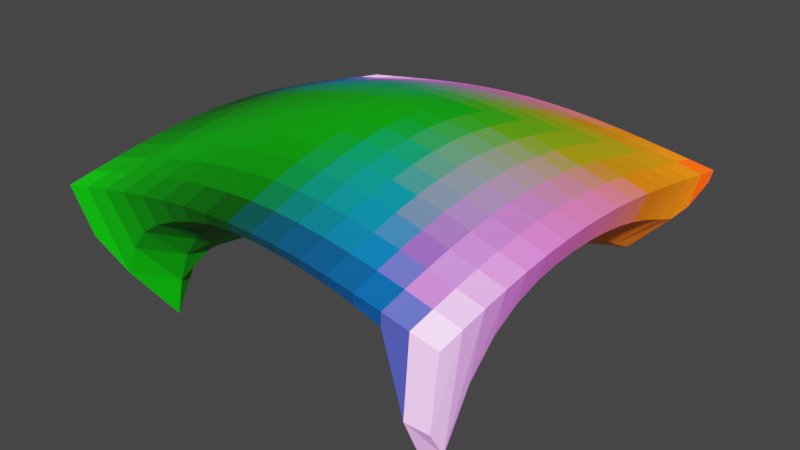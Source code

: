 # Source: 2023-06-10_05-mesh-thickness.blend  (saved by Blender 3.5.10; exported with 4.5.12 LTS)
import bpy
from mathutils import Matrix  # noqa: F401  (used for matrix-valued properties, if any)

bpy.ops.wm.read_factory_settings(use_empty=True)
scene = bpy.context.scene
scene.name = 'Scene'

# ---- collections
col_collection = bpy.data.collections.new('Collection'); scene.collection.children.link(col_collection)

# ---- materials (node trees are filled in below, after node groups)
mat_phaenotyp_member = bpy.data.materials.new('<Phaenotyp>member')
mat_phaenotyp_member.use_transparent_shadow = False

# ---- material node trees
mat_phaenotyp_member.use_nodes = True; mat_phaenotyp_member.node_tree.nodes.clear()
_N = mat_phaenotyp_member.node_tree.nodes; _L = mat_phaenotyp_member.node_tree.links
n0 = _N.new('ShaderNodeOutputMaterial'); n0.name = 'Material Output'; n0.location = (470, 251)
n1 = _N.new('ShaderNodeVertexColor'); n1.name = 'Color Attribute'; n1.location = (-263, 139)
n1.layer_name = 'force'
n2 = _N.new('ShaderNodeBsdfPrincipled'); n2.name = 'Principled BSDF'; n2.location = (128, 194)
n2.distribution = 'GGX'
n2.subsurface_method = 'RANDOM_WALK_SKIN'
n2.inputs[3].default_value = 1.45
n2.inputs[27].default_value = (0.0, 0.0, 0.0, 1.0)
n2.inputs[28].default_value = 1.0
_L.new(n2.outputs[0], n0.inputs[0])
_L.new(n1.outputs[0], n2.inputs[0])
n0.is_active_output = True

# ---- world
world_world = bpy.data.worlds.new('World'); scene.world = world_world
world_world.use_nodes = True; world_world.node_tree.nodes.clear()
_N = world_world.node_tree.nodes; _L = world_world.node_tree.links
n0 = _N.new('ShaderNodeOutputWorld'); n0.name = 'World Output'; n0.location = (300, 300)
n1 = _N.new('ShaderNodeBackground'); n1.name = 'Background'; n1.location = (10, 300)
n1.inputs[0].default_value = (0.05088, 0.05088, 0.05088, 1.0)
_L.new(n1.outputs[0], n0.inputs[0])
n0.is_active_output = True
world_world.color = (0.05088, 0.05088, 0.05088)
world_world.use_sun_shadow = False
world_world.sun_shadow_jitter_overblur = 0.0

# ---- meshes
me_plane = bpy.data.meshes.new('Plane')
me_plane.from_pydata([(-1.0, -1.0, 0.1047), (1.0, -1.0, 0.1047), (-1.0, 1.0, 0.05767), (1.0, 1.0, 0.05767), (-1.0, 0.0, 0.2075), (0.0, -1.0, 0.2521), (1.0, 0.0, 0.2075), (0.0, 1.0, 0.1684), (0.0, 0.0, 0.4323), (-1.0, -0.5, 0.1873), (0.5, -1.0, 0.2075), (1.0, 0.5, 0.1508), (-0.5, 1.0, 0.1343), (-1.0, 0.5, 0.1508), (-0.5, -1.0, 0.2075), (1.0, -0.5, 0.1873), (0.5, 1.0, 0.1343), (0.0, 0.5, 0.3313), (0.0, -0.5, 0.3951), (-0.5, 0.0, 0.3619), (0.5, 0.0, 0.3619), (0.5, -0.5, 0.3313), (-0.5, -0.5, 0.3313), (-0.5, 0.5, 0.2767), (0.5, 0.5, 0.2767), (-1.0, -0.75, 0.1508), (0.75, -1.0, 0.1594), (1.0, 0.75, 0.1047), (-0.75, 1.0, 0.09792), (-1.0, 0.25, 0.1873), (-0.25, -1.0, 0.2404), (1.0, -0.25, 0.2075), (0.25, 1.0, 0.1594), (0.0, 0.75, 0.2521), (0.0, -0.25, 0.4323), (-0.75, 0.0, 0.2897), (0.25, 0.0, 0.4131), (-1.0, -0.25, 0.2075), (0.25, -1.0, 0.2404), (1.0, 0.25, 0.1873), (-0.25, 1.0, 0.1594), (-1.0, 0.75, 0.1047), (-0.75, -1.0, 0.1594), (1.0, -0.75, 0.1508), (0.75, 1.0, 0.09792), (0.0, 0.25, 0.3951), (0.0, -0.75, 0.3313), (-0.25, 0.0, 0.4131), (0.75, 0.0, 0.2897), (0.5, -0.25, 0.3619), (0.5, -0.75, 0.2767), (0.25, -0.5, 0.3781), (0.75, -0.5, 0.2642), (-0.5, -0.25, 0.3619), (-0.5, -0.75, 0.2767), (-0.75, -0.5, 0.2642), (-0.25, -0.5, 0.3781), (-0.5, 0.75, 0.2075), (-0.5, 0.25, 0.3313), (-0.75, 0.5, 0.2181), (-0.25, 0.5, 0.3169), (0.5, 0.75, 0.2075), (0.5, 0.25, 0.3313), (0.25, 0.5, 0.3169), (0.75, 0.5, 0.2181), (0.75, 0.25, 0.2642), (0.25, 0.25, 0.3781), (0.25, 0.75, 0.2404), (-0.25, 0.25, 0.3781), (-0.75, 0.25, 0.2642), (-0.75, 0.75, 0.1594), (-0.25, -0.75, 0.3169), (-0.75, -0.75, 0.2181), (-0.75, -0.25, 0.2897), (0.75, -0.75, 0.2181), (0.25, -0.75, 0.3169), (0.25, -0.25, 0.4131), (0.75, -0.25, 0.2897), (-0.25, -0.25, 0.4131), (-0.25, 0.75, 0.2404), (0.75, 0.75, 0.1594), (-1.0, -0.875, 0.1284), (0.875, -1.0, 0.1323), (1.0, 0.875, 0.08068), (-0.875, 1.0, 0.07775), (-1.0, 0.125, 0.1998), (-0.125, -1.0, 0.2491), (1.0, -0.125, 0.2101), (0.125, 1.0, 0.1661), (0.0, 0.875, 0.2101), (0.0, -0.125, 0.4375), (-0.875, 0.0, 0.2491), (0.125, 0.0, 0.4273), (-1.0, -0.375, 0.1998), (0.375, -1.0, 0.2263), (1.0, 0.375, 0.1707), (-0.375, 1.0, 0.1486), (-1.0, 0.625, 0.1284), (-0.625, -1.0, 0.1849), (1.0, -0.625, 0.1707), (0.625, 1.0, 0.1171), (0.0, 0.375, 0.3659), (0.0, -0.625, 0.3659), (-0.375, 0.0, 0.3908), (0.625, 0.0, 0.3277), (0.5, -0.125, 0.3659), (0.5, -0.625, 0.3065), (0.125, -0.5, 0.3908), (0.625, -0.5, 0.2997), (-0.5, -0.125, 0.3659), (-0.5, -0.625, 0.3065), (-0.875, -0.5, 0.2263), (-0.375, -0.5, 0.3579), (-0.5, 0.875, 0.1707), (-0.5, 0.375, 0.3065), (-0.875, 0.5, 0.1849), (-0.375, 0.5, 0.2997), (0.5, 0.875, 0.1707), (0.5, 0.375, 0.3065), (0.125, 0.5, 0.3277), (0.625, 0.5, 0.2491), (-1.0, -0.625, 0.1707), (0.625, -1.0, 0.1849), (1.0, 0.625, 0.1284), (-0.625, 1.0, 0.1171), (-1.0, 0.375, 0.1707), (-0.375, -1.0, 0.2263), (1.0, -0.375, 0.1998), (0.375, 1.0, 0.1486), (0.0, 0.625, 0.293), (0.0, -0.375, 0.4177), (-0.625, 0.0, 0.3277), (0.375, 0.0, 0.3908), (-1.0, -0.125, 0.2101), (0.125, -1.0, 0.2491), (1.0, 0.125, 0.1998), (-0.125, 1.0, 0.1661), (-1.0, 0.875, 0.08068), (-0.875, -1.0, 0.1323), (1.0, -0.875, 0.1284), (0.875, 1.0, 0.07775), (0.0, 0.125, 0.4177), (0.0, -0.875, 0.293), (-0.125, 0.0, 0.4273), (0.875, 0.0, 0.2491), (0.5, -0.375, 0.3501), (0.5, -0.875, 0.2433), (0.375, -0.5, 0.3579), (0.875, -0.5, 0.2263), (-0.5, -0.375, 0.3501), (-0.5, -0.875, 0.2433), (-0.625, -0.5, 0.2997), (-0.125, -0.5, 0.3908), (-0.5, 0.625, 0.2433), (-0.5, 0.125, 0.3501), (-0.625, 0.5, 0.2491), (-0.125, 0.5, 0.3277), (0.5, 0.625, 0.2433), (0.5, 0.125, 0.3501), (0.375, 0.5, 0.2997), (0.875, 0.5, 0.1849), (0.75, 0.375, 0.2433), (0.75, 0.125, 0.2799), (0.625, 0.25, 0.2997), (0.875, 0.25, 0.2263), (0.25, 0.375, 0.3501), (0.25, 0.125, 0.3995), (0.125, 0.25, 0.3908), (0.375, 0.25, 0.3579), (0.25, 0.875, 0.1998), (0.25, 0.625, 0.2799), (0.125, 0.75, 0.2491), (0.375, 0.75, 0.2263), (-0.25, 0.375, 0.3501), (-0.25, 0.125, 0.3995), (-0.375, 0.25, 0.3579), (-0.125, 0.25, 0.3908), (-0.75, 0.375, 0.2433), (-0.75, 0.125, 0.2799), (-0.875, 0.25, 0.2263), (-0.625, 0.25, 0.2997), (-0.75, 0.875, 0.1284), (-0.75, 0.625, 0.1898), (-0.875, 0.75, 0.1323), (-0.625, 0.75, 0.1849), (-0.25, -0.625, 0.3501), (-0.25, -0.875, 0.2799), (-0.375, -0.75, 0.2997), (-0.125, -0.75, 0.3277), (-0.75, -0.625, 0.2433), (-0.75, -0.875, 0.1898), (-0.875, -0.75, 0.1849), (-0.625, -0.75, 0.2491), (-0.75, -0.125, 0.293), (-0.75, -0.375, 0.2799), (-0.875, -0.25, 0.2491), (-0.625, -0.25, 0.3277), (0.75, -0.625, 0.2433), (0.75, -0.875, 0.1898), (0.625, -0.75, 0.2491), (0.875, -0.75, 0.1849), (0.25, -0.625, 0.3501), (0.25, -0.875, 0.2799), (0.125, -0.75, 0.3277), (0.375, -0.75, 0.2997), (0.25, -0.125, 0.4177), (0.25, -0.375, 0.3995), (0.125, -0.25, 0.4273), (0.375, -0.25, 0.3908), (0.75, -0.125, 0.293), (0.75, -0.375, 0.2799), (0.625, -0.25, 0.3277), (0.875, -0.25, 0.2491), (-0.25, -0.125, 0.4177), (-0.25, -0.375, 0.3995), (-0.375, -0.25, 0.3908), (-0.125, -0.25, 0.4273), (-0.25, 0.875, 0.1998), (-0.25, 0.625, 0.2799), (-0.375, 0.75, 0.2263), (-0.125, 0.75, 0.2491), (0.75, 0.875, 0.1284), (0.75, 0.625, 0.1898), (0.625, 0.75, 0.1849), (0.875, 0.75, 0.1323), (0.875, 0.625, 0.1594), (0.625, 0.625, 0.2181), (0.625, 0.875, 0.1508), (-0.125, 0.625, 0.2897), (-0.375, 0.625, 0.2642), (-0.375, 0.875, 0.1873), (-0.125, -0.375, 0.4131), (-0.375, -0.375, 0.3781), (-0.375, -0.125, 0.3951), (0.875, -0.375, 0.2404), (0.625, -0.375, 0.3169), (0.625, -0.125, 0.3313), (0.375, -0.375, 0.3781), (0.125, -0.375, 0.4131), (0.125, -0.125, 0.4323), (0.375, -0.875, 0.2642), (0.125, -0.875, 0.2897), (0.125, -0.625, 0.3619), (0.875, -0.875, 0.1594), (0.625, -0.875, 0.2181), (0.625, -0.625, 0.2767), (-0.625, -0.375, 0.3169), (-0.875, -0.375, 0.2404), (-0.875, -0.125, 0.2521), (-0.625, -0.875, 0.2181), (-0.875, -0.875, 0.1594), (-0.875, -0.625, 0.2075), (-0.125, -0.875, 0.2897), (-0.375, -0.875, 0.2642), (-0.375, -0.625, 0.3313), (-0.625, 0.625, 0.2181), (-0.875, 0.625, 0.1594), (-0.875, 0.875, 0.1047), (-0.625, 0.125, 0.3169), (-0.875, 0.125, 0.2404), (-0.875, 0.375, 0.2075), (-0.125, 0.125, 0.4131), (-0.375, 0.125, 0.3781), (-0.375, 0.375, 0.3313), (0.375, 0.625, 0.2642), (0.125, 0.625, 0.2897), (0.125, 0.875, 0.2075), (0.375, 0.125, 0.3781), (0.125, 0.125, 0.4131), (0.125, 0.375, 0.3619), (0.875, 0.125, 0.2404), (0.625, 0.125, 0.3169), (0.625, 0.375, 0.2767), (0.875, 0.375, 0.2075), (0.375, 0.375, 0.3313), (0.375, 0.875, 0.1873), (-0.125, 0.375, 0.3619), (-0.625, 0.375, 0.2767), (-0.625, 0.875, 0.1508), (-0.125, -0.625, 0.3619), (-0.625, -0.625, 0.2767), (-0.625, -0.125, 0.3313), (0.875, -0.625, 0.2075), (0.375, -0.625, 0.3313), (0.375, -0.125, 0.3951), (0.875, -0.125, 0.2521), (-0.125, -0.125, 0.4323), (-0.125, 0.875, 0.2075), (0.875, 0.875, 0.1047)], [], [(288, 83, 3, 140), (287, 89, 7, 136), (286, 90, 8, 143), (285, 87, 6, 144), (284, 105, 20, 132), (283, 106, 21, 147), (282, 99, 15, 148), (281, 109, 19, 131), (280, 110, 22, 151), (279, 102, 18, 152), (278, 113, 12, 124), (277, 114, 23, 155), (276, 101, 17, 156), (275, 117, 16, 128), (274, 118, 24, 159), (273, 95, 11, 160), (272, 161, 64, 120), (271, 162, 65, 163), (270, 135, 39, 164), (269, 165, 63, 119), (268, 166, 66, 167), (267, 158, 62, 168), (266, 169, 32, 88), (265, 170, 67, 171), (264, 157, 61, 172), (263, 173, 60, 116), (262, 174, 68, 175), (261, 141, 45, 176), (260, 177, 59, 115), (259, 178, 69, 179), (258, 154, 58, 180), (257, 181, 28, 84), (256, 182, 70, 183), (255, 153, 57, 184), (254, 185, 56, 112), (253, 186, 71, 187), (252, 142, 46, 188), (251, 189, 55, 111), (250, 190, 72, 191), (249, 150, 54, 192), (248, 193, 35, 91), (247, 194, 73, 195), (246, 149, 53, 196), (245, 197, 52, 108), (244, 198, 74, 199), (243, 139, 43, 200), (242, 201, 51, 107), (241, 202, 75, 203), (240, 146, 50, 204), (239, 205, 36, 92), (238, 206, 76, 207), (237, 145, 49, 208), (236, 209, 48, 104), (235, 210, 77, 211), (234, 127, 31, 212), (233, 213, 47, 103), (232, 214, 78, 215), (231, 130, 34, 216), (230, 217, 40, 96), (229, 218, 79, 219), (228, 129, 33, 220), (227, 221, 44, 100), (226, 222, 80, 223), (225, 123, 27, 224), (222, 225, 224, 80), (64, 160, 225, 222), (160, 11, 123, 225), (157, 226, 223, 61), (24, 120, 226, 157), (120, 64, 222, 226), (117, 227, 100, 16), (61, 223, 227, 117), (223, 80, 221, 227), (218, 228, 220, 79), (60, 156, 228, 218), (156, 17, 129, 228), (153, 229, 219, 57), (23, 116, 229, 153), (116, 60, 218, 229), (113, 230, 96, 12), (57, 219, 230, 113), (219, 79, 217, 230), (214, 231, 216, 78), (56, 152, 231, 214), (152, 18, 130, 231), (149, 232, 215, 53), (22, 112, 232, 149), (112, 56, 214, 232), (109, 233, 103, 19), (53, 215, 233, 109), (215, 78, 213, 233), (210, 234, 212, 77), (52, 148, 234, 210), (148, 15, 127, 234), (145, 235, 211, 49), (21, 108, 235, 145), (108, 52, 210, 235), (105, 236, 104, 20), (49, 211, 236, 105), (211, 77, 209, 236), (206, 237, 208, 76), (51, 147, 237, 206), (147, 21, 145, 237), (130, 238, 207, 34), (18, 107, 238, 130), (107, 51, 206, 238), (90, 239, 92, 8), (34, 207, 239, 90), (207, 76, 205, 239), (202, 240, 204, 75), (38, 94, 240, 202), (94, 10, 146, 240), (142, 241, 203, 46), (5, 134, 241, 142), (134, 38, 202, 241), (102, 242, 107, 18), (46, 203, 242, 102), (203, 75, 201, 242), (198, 243, 200, 74), (26, 82, 243, 198), (82, 1, 139, 243), (146, 244, 199, 50), (10, 122, 244, 146), (122, 26, 198, 244), (106, 245, 108, 21), (50, 199, 245, 106), (199, 74, 197, 245), (194, 246, 196, 73), (55, 151, 246, 194), (151, 22, 149, 246), (93, 247, 195, 37), (9, 111, 247, 93), (111, 55, 194, 247), (133, 248, 91, 4), (37, 195, 248, 133), (195, 73, 193, 248), (190, 249, 192, 72), (42, 98, 249, 190), (98, 14, 150, 249), (81, 250, 191, 25), (0, 138, 250, 81), (138, 42, 190, 250), (121, 251, 111, 9), (25, 191, 251, 121), (191, 72, 189, 251), (186, 252, 188, 71), (30, 86, 252, 186), (86, 5, 142, 252), (150, 253, 187, 54), (14, 126, 253, 150), (126, 30, 186, 253), (110, 254, 112, 22), (54, 187, 254, 110), (187, 71, 185, 254), (182, 255, 184, 70), (59, 155, 255, 182), (155, 23, 153, 255), (97, 256, 183, 41), (13, 115, 256, 97), (115, 59, 182, 256), (137, 257, 84, 2), (41, 183, 257, 137), (183, 70, 181, 257), (178, 258, 180, 69), (35, 131, 258, 178), (131, 19, 154, 258), (85, 259, 179, 29), (4, 91, 259, 85), (91, 35, 178, 259), (125, 260, 115, 13), (29, 179, 260, 125), (179, 69, 177, 260), (174, 261, 176, 68), (47, 143, 261, 174), (143, 8, 141, 261), (154, 262, 175, 58), (19, 103, 262, 154), (103, 47, 174, 262), (114, 263, 116, 23), (58, 175, 263, 114), (175, 68, 173, 263), (170, 264, 172, 67), (63, 159, 264, 170), (159, 24, 157, 264), (129, 265, 171, 33), (17, 119, 265, 129), (119, 63, 170, 265), (89, 266, 88, 7), (33, 171, 266, 89), (171, 67, 169, 266), (166, 267, 168, 66), (36, 132, 267, 166), (132, 20, 158, 267), (141, 268, 167, 45), (8, 92, 268, 141), (92, 36, 166, 268), (101, 269, 119, 17), (45, 167, 269, 101), (167, 66, 165, 269), (162, 270, 164, 65), (48, 144, 270, 162), (144, 6, 135, 270), (158, 271, 163, 62), (20, 104, 271, 158), (104, 48, 162, 271), (118, 272, 120, 24), (62, 163, 272, 118), (163, 65, 161, 272), (161, 273, 160, 64), (65, 164, 273, 161), (164, 39, 95, 273), (165, 274, 159, 63), (66, 168, 274, 165), (168, 62, 118, 274), (169, 275, 128, 32), (67, 172, 275, 169), (172, 61, 117, 275), (173, 276, 156, 60), (68, 176, 276, 173), (176, 45, 101, 276), (177, 277, 155, 59), (69, 180, 277, 177), (180, 58, 114, 277), (181, 278, 124, 28), (70, 184, 278, 181), (184, 57, 113, 278), (185, 279, 152, 56), (71, 188, 279, 185), (188, 46, 102, 279), (189, 280, 151, 55), (72, 192, 280, 189), (192, 54, 110, 280), (193, 281, 131, 35), (73, 196, 281, 193), (196, 53, 109, 281), (197, 282, 148, 52), (74, 200, 282, 197), (200, 43, 99, 282), (201, 283, 147, 51), (75, 204, 283, 201), (204, 50, 106, 283), (205, 284, 132, 36), (76, 208, 284, 205), (208, 49, 105, 284), (209, 285, 144, 48), (77, 212, 285, 209), (212, 31, 87, 285), (213, 286, 143, 47), (78, 216, 286, 213), (216, 34, 90, 286), (217, 287, 136, 40), (79, 220, 287, 217), (220, 33, 89, 287), (221, 288, 140, 44), (80, 224, 288, 221), (224, 27, 83, 288)])
_uv = me_plane.uv_layers.new(name='UVMap')
_uv.uv.foreach_set('vector', [0.9375, 0.9375, 1.0, 0.9375, 1.0, 1.0, 0.9375, 1.0, 0.4375, 0.9375, 0.5, 0.9375, 0.5, 1.0, 0.4375, 1.0, 0.4375, 0.4375, 0.5, 0.4375, 0.5, 0.5, 0.4375, 0.5, 0.9375, 0.4375, 1.0, 0.4375, 1.0, 0.5, 0.9375, 0.5, 0.6875, 0.4375, 0.75, 0.4375, 0.75, 0.5, 0.6875, 0.5, 0.6875, 0.1875, 0.75, 0.1875, 0.75, 0.25, 0.6875, 0.25, 0.9375, 0.1875, 1.0, 0.1875, 1.0, 0.25, 0.9375, 0.25, 0.1875, 0.4375, 0.25, 0.4375, 0.25, 0.5, 0.1875, 0.5, 0.1875, 0.1875, 0.25, 0.1875, 0.25, 0.25, 0.1875, 0.25, 0.4375, 0.1875, 0.5, 0.1875, 0.5, 0.25, 0.4375, 0.25, 0.1875, 0.9375, 0.25, 0.9375, 0.25, 1.0, 0.1875, 1.0, 0.1875, 0.6875, 0.25, 0.6875, 0.25, 0.75, 0.1875, 0.75, 0.4375, 0.6875, 0.5, 0.6875, 0.5, 0.75, 0.4375, 0.75, 0.6875, 0.9375, 0.75, 0.9375, 0.75, 1.0, 0.6875, 1.0, 0.6875, 0.6875, 0.75, 0.6875, 0.75, 0.75, 0.6875, 0.75, 0.9375, 0.6875, 1.0, 0.6875, 1.0, 0.75, 0.9375, 0.75, 0.8125, 0.6875, 0.875, 0.6875, 0.875, 0.75, 0.8125, 0.75, 0.8125, 0.5625, 0.875, 0.5625, 0.875, 0.625, 0.8125, 0.625, 0.9375, 0.5625, 1.0, 0.5625, 1.0, 0.625, 0.9375, 0.625, 0.5625, 0.6875, 0.625, 0.6875, 0.625, 0.75, 0.5625, 0.75, 0.5625, 0.5625, 0.625, 0.5625, 0.625, 0.625, 0.5625, 0.625, 0.6875, 0.5625, 0.75, 0.5625, 0.75, 0.625, 0.6875, 0.625, 0.5625, 0.9375, 0.625, 0.9375, 0.625, 1.0, 0.5625, 1.0, 0.5625, 0.8125, 0.625, 0.8125, 0.625, 0.875, 0.5625, 0.875, 0.6875, 0.8125, 0.75, 0.8125, 0.75, 0.875, 0.6875, 0.875, 0.3125, 0.6875, 0.375, 0.6875, 0.375, 0.75, 0.3125, 0.75, 0.3125, 0.5625, 0.375, 0.5625, 0.375, 0.625, 0.3125, 0.625, 0.4375, 0.5625, 0.5, 0.5625, 0.5, 0.625, 0.4375, 0.625, 0.0625, 0.6875, 0.125, 0.6875, 0.125, 0.75, 0.0625, 0.75, 0.0625, 0.5625, 0.125, 0.5625, 0.125, 0.625, 0.0625, 0.625, 0.1875, 0.5625, 0.25, 0.5625, 0.25, 0.625, 0.1875, 0.625, 0.0625, 0.9375, 0.125, 0.9375, 0.125, 1.0, 0.0625, 1.0, 0.0625, 0.8125, 0.125, 0.8125, 0.125, 0.875, 0.0625, 0.875, 0.1875, 0.8125, 0.25, 0.8125, 0.25, 0.875, 0.1875, 0.875, 0.3125, 0.1875, 0.375, 0.1875, 0.375, 0.25, 0.3125, 0.25, 0.3125, 0.0625, 0.375, 0.0625, 0.375, 0.125, 0.3125, 0.125, 0.4375, 0.0625, 0.5, 0.0625, 0.5, 0.125, 0.4375, 0.125, 0.0625, 0.1875, 0.125, 0.1875, 0.125, 0.25, 0.0625, 0.25, 0.0625, 0.0625, 0.125, 0.0625, 0.125, 0.125, 0.0625, 0.125, 0.1875, 0.0625, 0.25, 0.0625, 0.25, 0.125, 0.1875, 0.125, 0.0625, 0.4375, 0.125, 0.4375, 0.125, 0.5, 0.0625, 0.5, 0.0625, 0.3125, 0.125, 0.3125, 0.125, 0.375, 0.0625, 0.375, 0.1875, 0.3125, 0.25, 0.3125, 0.25, 0.375, 0.1875, 0.375, 0.8125, 0.1875, 0.875, 0.1875, 0.875, 0.25, 0.8125, 0.25, 0.8125, 0.0625, 0.875, 0.0625, 0.875, 0.125, 0.8125, 0.125, 0.9375, 0.0625, 1.0, 0.0625, 1.0, 0.125, 0.9375, 0.125, 0.5625, 0.1875, 0.625, 0.1875, 0.625, 0.25, 0.5625, 0.25, 0.5625, 0.0625, 0.625, 0.0625, 0.625, 0.125, 0.5625, 0.125, 0.6875, 0.0625, 0.75, 0.0625, 0.75, 0.125, 0.6875, 0.125, 0.5625, 0.4375, 0.625, 0.4375, 0.625, 0.5, 0.5625, 0.5, 0.5625, 0.3125, 0.625, 0.3125, 0.625, 0.375, 0.5625, 0.375, 0.6875, 0.3125, 0.75, 0.3125, 0.75, 0.375, 0.6875, 0.375, 0.8125, 0.4375, 0.875, 0.4375, 0.875, 0.5, 0.8125, 0.5, 0.8125, 0.3125, 0.875, 0.3125, 0.875, 0.375, 0.8125, 0.375, 0.9375, 0.3125, 1.0, 0.3125, 1.0, 0.375, 0.9375, 0.375, 0.3125, 0.4375, 0.375, 0.4375, 0.375, 0.5, 0.3125, 0.5, 0.3125, 0.3125, 0.375, 0.3125, 0.375, 0.375, 0.3125, 0.375, 0.4375, 0.3125, 0.5, 0.3125, 0.5, 0.375, 0.4375, 0.375, 0.3125, 0.9375, 0.375, 0.9375, 0.375, 1.0, 0.3125, 1.0, 0.3125, 0.8125, 0.375, 0.8125, 0.375, 0.875, 0.3125, 0.875, 0.4375, 0.8125, 0.5, 0.8125, 0.5, 0.875, 0.4375, 0.875, 0.8125, 0.9375, 0.875, 0.9375, 0.875, 1.0, 0.8125, 1.0, 0.8125, 0.8125, 0.875, 0.8125, 0.875, 0.875, 0.8125, 0.875, 0.9375, 0.8125, 1.0, 0.8125, 1.0, 0.875, 0.9375, 0.875, 0.875, 0.8125, 0.9375, 0.8125, 0.9375, 0.875, 0.875, 0.875, 0.875, 0.75, 0.9375, 0.75, 0.9375, 0.8125, 0.875, 0.8125, 0.9375, 0.75, 1.0, 0.75, 1.0, 0.8125, 0.9375, 0.8125, 0.75, 0.8125, 0.8125, 0.8125, 0.8125, 0.875, 0.75, 0.875, 0.75, 0.75, 0.8125, 0.75, 0.8125, 0.8125, 0.75, 0.8125, 0.8125, 0.75, 0.875, 0.75, 0.875, 0.8125, 0.8125, 0.8125, 0.75, 0.9375, 0.8125, 0.9375, 0.8125, 1.0, 0.75, 1.0, 0.75, 0.875, 0.8125, 0.875, 0.8125, 0.9375, 0.75, 0.9375, 0.8125, 0.875, 0.875, 0.875, 0.875, 0.9375, 0.8125, 0.9375, 0.375, 0.8125, 0.4375, 0.8125, 0.4375, 0.875, 0.375, 0.875, 0.375, 0.75, 0.4375, 0.75, 0.4375, 0.8125, 0.375, 0.8125, 0.4375, 0.75, 0.5, 0.75, 0.5, 0.8125, 0.4375, 0.8125, 0.25, 0.8125, 0.3125, 0.8125, 0.3125, 0.875, 0.25, 0.875, 0.25, 0.75, 0.3125, 0.75, 0.3125, 0.8125, 0.25, 0.8125, 0.3125, 0.75, 0.375, 0.75, 0.375, 0.8125, 0.3125, 0.8125, 0.25, 0.9375, 0.3125, 0.9375, 0.3125, 1.0, 0.25, 1.0, 0.25, 0.875, 0.3125, 0.875, 0.3125, 0.9375, 0.25, 0.9375, 0.3125, 0.875, 0.375, 0.875, 0.375, 0.9375, 0.3125, 0.9375, 0.375, 0.3125, 0.4375, 0.3125, 0.4375, 0.375, 0.375, 0.375, 0.375, 0.25, 0.4375, 0.25, 0.4375, 0.3125, 0.375, 0.3125, 0.4375, 0.25, 0.5, 0.25, 0.5, 0.3125, 0.4375, 0.3125, 0.25, 0.3125, 0.3125, 0.3125, 0.3125, 0.375, 0.25, 0.375, 0.25, 0.25, 0.3125, 0.25, 0.3125, 0.3125, 0.25, 0.3125, 0.3125, 0.25, 0.375, 0.25, 0.375, 0.3125, 0.3125, 0.3125, 0.25, 0.4375, 0.3125, 0.4375, 0.3125, 0.5, 0.25, 0.5, 0.25, 0.375, 0.3125, 0.375, 0.3125, 0.4375, 0.25, 0.4375, 0.3125, 0.375, 0.375, 0.375, 0.375, 0.4375, 0.3125, 0.4375, 0.875, 0.3125, 0.9375, 0.3125, 0.9375, 0.375, 0.875, 0.375, 0.875, 0.25, 0.9375, 0.25, 0.9375, 0.3125, 0.875, 0.3125, 0.9375, 0.25, 1.0, 0.25, 1.0, 0.3125, 0.9375, 0.3125, 0.75, 0.3125, 0.8125, 0.3125, 0.8125, 0.375, 0.75, 0.375, 0.75, 0.25, 0.8125, 0.25, 0.8125, 0.3125, 0.75, 0.3125, 0.8125, 0.25, 0.875, 0.25, 0.875, 0.3125, 0.8125, 0.3125, 0.75, 0.4375, 0.8125, 0.4375, 0.8125, 0.5, 0.75, 0.5, 0.75, 0.375, 0.8125, 0.375, 0.8125, 0.4375, 0.75, 0.4375, 0.8125, 0.375, 0.875, 0.375, 0.875, 0.4375, 0.8125, 0.4375, 0.625, 0.3125, 0.6875, 0.3125, 0.6875, 0.375, 0.625, 0.375, 0.625, 0.25, 0.6875, 0.25, 0.6875, 0.3125, 0.625, 0.3125, 0.6875, 0.25, 0.75, 0.25, 0.75, 0.3125, 0.6875, 0.3125, 0.5, 0.3125, 0.5625, 0.3125, 0.5625, 0.375, 0.5, 0.375, 0.5, 0.25, 0.5625, 0.25, 0.5625, 0.3125, 0.5, 0.3125, 0.5625, 0.25, 0.625, 0.25, 0.625, 0.3125, 0.5625, 0.3125, 0.5, 0.4375, 0.5625, 0.4375, 0.5625, 0.5, 0.5, 0.5, 0.5, 0.375, 0.5625, 0.375, 0.5625, 0.4375, 0.5, 0.4375, 0.5625, 0.375, 0.625, 0.375, 0.625, 0.4375, 0.5625, 0.4375, 0.625, 0.0625, 0.6875, 0.0625, 0.6875, 0.125, 0.625, 0.125, 0.625, 0.0, 0.6875, 0.0, 0.6875, 0.0625, 0.625, 0.0625, 0.6875, 0.0, 0.75, 0.0, 0.75, 0.0625, 0.6875, 0.0625, 0.5, 0.0625, 0.5625, 0.0625, 0.5625, 0.125, 0.5, 0.125, 0.5, 0.0, 0.5625, 0.0, 0.5625, 0.0625, 0.5, 0.0625, 0.5625, 0.0, 0.625, 0.0, 0.625, 0.0625, 0.5625, 0.0625, 0.5, 0.1875, 0.5625, 0.1875, 0.5625, 0.25, 0.5, 0.25, 0.5, 0.125, 0.5625, 0.125, 0.5625, 0.1875, 0.5, 0.1875, 0.5625, 0.125, 0.625, 0.125, 0.625, 0.1875, 0.5625, 0.1875, 0.875, 0.0625, 0.9375, 0.0625, 0.9375, 0.125, 0.875, 0.125, 0.875, 0.0, 0.9375, 0.0, 0.9375, 0.0625, 0.875, 0.0625, 0.9375, 0.0, 1.0, 0.0, 1.0, 0.0625, 0.9375, 0.0625, 0.75, 0.0625, 0.8125, 0.0625, 0.8125, 0.125, 0.75, 0.125, 0.75, 0.0, 0.8125, 0.0, 0.8125, 0.0625, 0.75, 0.0625, 0.8125, 0.0, 0.875, 0.0, 0.875, 0.0625, 0.8125, 0.0625, 0.75, 0.1875, 0.8125, 0.1875, 0.8125, 0.25, 0.75, 0.25, 0.75, 0.125, 0.8125, 0.125, 0.8125, 0.1875, 0.75, 0.1875, 0.8125, 0.125, 0.875, 0.125, 0.875, 0.1875, 0.8125, 0.1875, 0.125, 0.3125, 0.1875, 0.3125, 0.1875, 0.375, 0.125, 0.375, 0.125, 0.25, 0.1875, 0.25, 0.1875, 0.3125, 0.125, 0.3125, 0.1875, 0.25, 0.25, 0.25, 0.25, 0.3125, 0.1875, 0.3125, 0.0, 0.3125, 0.0625, 0.3125, 0.0625, 0.375, 0.0, 0.375, 0.0, 0.25, 0.0625, 0.25, 0.0625, 0.3125, 0.0, 0.3125, 0.0625, 0.25, 0.125, 0.25, 0.125, 0.3125, 0.0625, 0.3125, 0.0, 0.4375, 0.0625, 0.4375, 0.0625, 0.5, 0.0, 0.5, 0.0, 0.375, 0.0625, 0.375, 0.0625, 0.4375, 0.0, 0.4375, 0.0625, 0.375, 0.125, 0.375, 0.125, 0.4375, 0.0625, 0.4375, 0.125, 0.0625, 0.1875, 0.0625, 0.1875, 0.125, 0.125, 0.125, 0.125, 0.0, 0.1875, 0.0, 0.1875, 0.0625, 0.125, 0.0625, 0.1875, 0.0, 0.25, 0.0, 0.25, 0.0625, 0.1875, 0.0625, 0.0, 0.0625, 0.0625, 0.0625, 0.0625, 0.125, 0.0, 0.125, 0.0, 0.0, 0.0625, 0.0, 0.0625, 0.0625, 0.0, 0.0625, 0.0625, 0.0, 0.125, 0.0, 0.125, 0.0625, 0.0625, 0.0625, 0.0, 0.1875, 0.0625, 0.1875, 0.0625, 0.25, 0.0, 0.25, 0.0, 0.125, 0.0625, 0.125, 0.0625, 0.1875, 0.0, 0.1875, 0.0625, 0.125, 0.125, 0.125, 0.125, 0.1875, 0.0625, 0.1875, 0.375, 0.0625, 0.4375, 0.0625, 0.4375, 0.125, 0.375, 0.125, 0.375, 0.0, 0.4375, 0.0, 0.4375, 0.0625, 0.375, 0.0625, 0.4375, 0.0, 0.5, 0.0, 0.5, 0.0625, 0.4375, 0.0625, 0.25, 0.0625, 0.3125, 0.0625, 0.3125, 0.125, 0.25, 0.125, 0.25, 0.0, 0.3125, 0.0, 0.3125, 0.0625, 0.25, 0.0625, 0.3125, 0.0, 0.375, 0.0, 0.375, 0.0625, 0.3125, 0.0625, 0.25, 0.1875, 0.3125, 0.1875, 0.3125, 0.25, 0.25, 0.25, 0.25, 0.125, 0.3125, 0.125, 0.3125, 0.1875, 0.25, 0.1875, 0.3125, 0.125, 0.375, 0.125, 0.375, 0.1875, 0.3125, 0.1875, 0.125, 0.8125, 0.1875, 0.8125, 0.1875, 0.875, 0.125, 0.875, 0.125, 0.75, 0.1875, 0.75, 0.1875, 0.8125, 0.125, 0.8125, 0.1875, 0.75, 0.25, 0.75, 0.25, 0.8125, 0.1875, 0.8125, 0.0, 0.8125, 0.0625, 0.8125, 0.0625, 0.875, 0.0, 0.875, 0.0, 0.75, 0.0625, 0.75, 0.0625, 0.8125, 0.0, 0.8125, 0.0625, 0.75, 0.125, 0.75, 0.125, 0.8125, 0.0625, 0.8125, 0.0, 0.9375, 0.0625, 0.9375, 0.0625, 1.0, 0.0, 1.0, 0.0, 0.875, 0.0625, 0.875, 0.0625, 0.9375, 0.0, 0.9375, 0.0625, 0.875, 0.125, 0.875, 0.125, 0.9375, 0.0625, 0.9375, 0.125, 0.5625, 0.1875, 0.5625, 0.1875, 0.625, 0.125, 0.625, 0.125, 0.5, 0.1875, 0.5, 0.1875, 0.5625, 0.125, 0.5625, 0.1875, 0.5, 0.25, 0.5, 0.25, 0.5625, 0.1875, 0.5625, 0.0, 0.5625, 0.0625, 0.5625, 0.0625, 0.625, 0.0, 0.625, 0.0, 0.5, 0.0625, 0.5, 0.0625, 0.5625, 0.0, 0.5625, 0.0625, 0.5, 0.125, 0.5, 0.125, 0.5625, 0.0625, 0.5625, 0.0, 0.6875, 0.0625, 0.6875, 0.0625, 0.75, 0.0, 0.75, 0.0, 0.625, 0.0625, 0.625, 0.0625, 0.6875, 0.0, 0.6875, 0.0625, 0.625, 0.125, 0.625, 0.125, 0.6875, 0.0625, 0.6875, 0.375, 0.5625, 0.4375, 0.5625, 0.4375, 0.625, 0.375, 0.625, 0.375, 0.5, 0.4375, 0.5, 0.4375, 0.5625, 0.375, 0.5625, 0.4375, 0.5, 0.5, 0.5, 0.5, 0.5625, 0.4375, 0.5625, 0.25, 0.5625, 0.3125, 0.5625, 0.3125, 0.625, 0.25, 0.625, 0.25, 0.5, 0.3125, 0.5, 0.3125, 0.5625, 0.25, 0.5625, 0.3125, 0.5, 0.375, 0.5, 0.375, 0.5625, 0.3125, 0.5625, 0.25, 0.6875, 0.3125, 0.6875, 0.3125, 0.75, 0.25, 0.75, 0.25, 0.625, 0.3125, 0.625, 0.3125, 0.6875, 0.25, 0.6875, 0.3125, 0.625, 0.375, 0.625, 0.375, 0.6875, 0.3125, 0.6875, 0.625, 0.8125, 0.6875, 0.8125, 0.6875, 0.875, 0.625, 0.875, 0.625, 0.75, 0.6875, 0.75, 0.6875, 0.8125, 0.625, 0.8125, 0.6875, 0.75, 0.75, 0.75, 0.75, 0.8125, 0.6875, 0.8125, 0.5, 0.8125, 0.5625, 0.8125, 0.5625, 0.875, 0.5, 0.875, 0.5, 0.75, 0.5625, 0.75, 0.5625, 0.8125, 0.5, 0.8125, 0.5625, 0.75, 0.625, 0.75, 0.625, 0.8125, 0.5625, 0.8125, 0.5, 0.9375, 0.5625, 0.9375, 0.5625, 1.0, 0.5, 1.0, 0.5, 0.875, 0.5625, 0.875, 0.5625, 0.9375, 0.5, 0.9375, 0.5625, 0.875, 0.625, 0.875, 0.625, 0.9375, 0.5625, 0.9375, 0.625, 0.5625, 0.6875, 0.5625, 0.6875, 0.625, 0.625, 0.625, 0.625, 0.5, 0.6875, 0.5, 0.6875, 0.5625, 0.625, 0.5625, 0.6875, 0.5, 0.75, 0.5, 0.75, 0.5625, 0.6875, 0.5625, 0.5, 0.5625, 0.5625, 0.5625, 0.5625, 0.625, 0.5, 0.625, 0.5, 0.5, 0.5625, 0.5, 0.5625, 0.5625, 0.5, 0.5625, 0.5625, 0.5, 0.625, 0.5, 0.625, 0.5625, 0.5625, 0.5625, 0.5, 0.6875, 0.5625, 0.6875, 0.5625, 0.75, 0.5, 0.75, 0.5, 0.625, 0.5625, 0.625, 0.5625, 0.6875, 0.5, 0.6875, 0.5625, 0.625, 0.625, 0.625, 0.625, 0.6875, 0.5625, 0.6875, 0.875, 0.5625, 0.9375, 0.5625, 0.9375, 0.625, 0.875, 0.625, 0.875, 0.5, 0.9375, 0.5, 0.9375, 0.5625, 0.875, 0.5625, 0.9375, 0.5, 1.0, 0.5, 1.0, 0.5625, 0.9375, 0.5625, 0.75, 0.5625, 0.8125, 0.5625, 0.8125, 0.625, 0.75, 0.625, 0.75, 0.5, 0.8125, 0.5, 0.8125, 0.5625, 0.75, 0.5625, 0.8125, 0.5, 0.875, 0.5, 0.875, 0.5625, 0.8125, 0.5625, 0.75, 0.6875, 0.8125, 0.6875, 0.8125, 0.75, 0.75, 0.75, 0.75, 0.625, 0.8125, 0.625, 0.8125, 0.6875, 0.75, 0.6875, 0.8125, 0.625, 0.875, 0.625, 0.875, 0.6875, 0.8125, 0.6875, 0.875, 0.6875, 0.9375, 0.6875, 0.9375, 0.75, 0.875, 0.75, 0.875, 0.625, 0.9375, 0.625, 0.9375, 0.6875, 0.875, 0.6875, 0.9375, 0.625, 1.0, 0.625, 1.0, 0.6875, 0.9375, 0.6875, 0.625, 0.6875, 0.6875, 0.6875, 0.6875, 0.75, 0.625, 0.75, 0.625, 0.625, 0.6875, 0.625, 0.6875, 0.6875, 0.625, 0.6875, 0.6875, 0.625, 0.75, 0.625, 0.75, 0.6875, 0.6875, 0.6875, 0.625, 0.9375, 0.6875, 0.9375, 0.6875, 1.0, 0.625, 1.0, 0.625, 0.875, 0.6875, 0.875, 0.6875, 0.9375, 0.625, 0.9375, 0.6875, 0.875, 0.75, 0.875, 0.75, 0.9375, 0.6875, 0.9375, 0.375, 0.6875, 0.4375, 0.6875, 0.4375, 0.75, 0.375, 0.75, 0.375, 0.625, 0.4375, 0.625, 0.4375, 0.6875, 0.375, 0.6875, 0.4375, 0.625, 0.5, 0.625, 0.5, 0.6875, 0.4375, 0.6875, 0.125, 0.6875, 0.1875, 0.6875, 0.1875, 0.75, 0.125, 0.75, 0.125, 0.625, 0.1875, 0.625, 0.1875, 0.6875, 0.125, 0.6875, 0.1875, 0.625, 0.25, 0.625, 0.25, 0.6875, 0.1875, 0.6875, 0.125, 0.9375, 0.1875, 0.9375, 0.1875, 1.0, 0.125, 1.0, 0.125, 0.875, 0.1875, 0.875, 0.1875, 0.9375, 0.125, 0.9375, 0.1875, 0.875, 0.25, 0.875, 0.25, 0.9375, 0.1875, 0.9375, 0.375, 0.1875, 0.4375, 0.1875, 0.4375, 0.25, 0.375, 0.25, 0.375, 0.125, 0.4375, 0.125, 0.4375, 0.1875, 0.375, 0.1875, 0.4375, 0.125, 0.5, 0.125, 0.5, 0.1875, 0.4375, 0.1875, 0.125, 0.1875, 0.1875, 0.1875, 0.1875, 0.25, 0.125, 0.25, 0.125, 0.125, 0.1875, 0.125, 0.1875, 0.1875, 0.125, 0.1875, 0.1875, 0.125, 0.25, 0.125, 0.25, 0.1875, 0.1875, 0.1875, 0.125, 0.4375, 0.1875, 0.4375, 0.1875, 0.5, 0.125, 0.5, 0.125, 0.375, 0.1875, 0.375, 0.1875, 0.4375, 0.125, 0.4375, 0.1875, 0.375, 0.25, 0.375, 0.25, 0.4375, 0.1875, 0.4375, 0.875, 0.1875, 0.9375, 0.1875, 0.9375, 0.25, 0.875, 0.25, 0.875, 0.125, 0.9375, 0.125, 0.9375, 0.1875, 0.875, 0.1875, 0.9375, 0.125, 1.0, 0.125, 1.0, 0.1875, 0.9375, 0.1875, 0.625, 0.1875, 0.6875, 0.1875, 0.6875, 0.25, 0.625, 0.25, 0.625, 0.125, 0.6875, 0.125, 0.6875, 0.1875, 0.625, 0.1875, 0.6875, 0.125, 0.75, 0.125, 0.75, 0.1875, 0.6875, 0.1875, 0.625, 0.4375, 0.6875, 0.4375, 0.6875, 0.5, 0.625, 0.5, 0.625, 0.375, 0.6875, 0.375, 0.6875, 0.4375, 0.625, 0.4375, 0.6875, 0.375, 0.75, 0.375, 0.75, 0.4375, 0.6875, 0.4375, 0.875, 0.4375, 0.9375, 0.4375, 0.9375, 0.5, 0.875, 0.5, 0.875, 0.375, 0.9375, 0.375, 0.9375, 0.4375, 0.875, 0.4375, 0.9375, 0.375, 1.0, 0.375, 1.0, 0.4375, 0.9375, 0.4375, 0.375, 0.4375, 0.4375, 0.4375, 0.4375, 0.5, 0.375, 0.5, 0.375, 0.375, 0.4375, 0.375, 0.4375, 0.4375, 0.375, 0.4375, 0.4375, 0.375, 0.5, 0.375, 0.5, 0.4375, 0.4375, 0.4375, 0.375, 0.9375, 0.4375, 0.9375, 0.4375, 1.0, 0.375, 1.0, 0.375, 0.875, 0.4375, 0.875, 0.4375, 0.9375, 0.375, 0.9375, 0.4375, 0.875, 0.5, 0.875, 0.5, 0.9375, 0.4375, 0.9375, 0.875, 0.9375, 0.9375, 0.9375, 0.9375, 1.0, 0.875, 1.0, 0.875, 0.875, 0.9375, 0.875, 0.9375, 0.9375, 0.875, 0.9375, 0.9375, 0.875, 1.0, 0.875, 1.0, 0.9375, 0.9375, 0.9375])
_ca = me_plane.color_attributes.new('force', 'FLOAT_COLOR', 'CORNER')
_ca.data.foreach_set('color', [6.002, 0.2243, 0.0, 1.0, 6.002, 0.2243, 0.0, 1.0, 6.002, 0.2243, 0.0, 1.0, 6.002, 0.2243, 0.0, 1.0, 1.403, 0.2407, 0.7457, 1.0, 1.403, 0.2407, 0.7457, 1.0, 1.403, 0.2407, 0.7457, 1.0, 1.403, 0.2407, 0.7457, 1.0, 0.0, 0.5034, 0.0, 1.0, 0.0, 0.5034, 0.0, 1.0, 0.0, 0.5034, 0.0, 1.0, 0.0, 0.5034, 0.0, 1.0, 1.416, 0.2323, 0.7259, 1.0, 1.416, 0.2323, 0.7259, 1.0, 1.416, 0.2323, 0.7259, 1.0, 1.416, 0.2323, 0.7259, 1.0, 0.1546, 0.4481, 0.1534, 1.0, 0.1546, 0.4481, 0.1534, 1.0, 0.1546, 0.4481, 0.1534, 1.0, 0.1546, 0.4481, 0.1534, 1.0, 0.0, 0.3384, 0.444, 1.0, 0.0, 0.3384, 0.444, 1.0, 0.0, 0.3384, 0.444, 1.0, 0.0, 0.3384, 0.444, 1.0, 1.679, 0.3973, 1.752, 1.0, 1.679, 0.3973, 1.752, 1.0, 1.679, 0.3973, 1.752, 1.0, 1.679, 0.3973, 1.752, 1.0, 0.0, 0.3818, 0.0, 1.0, 0.0, 0.3818, 0.0, 1.0, 0.0, 0.3818, 0.0, 1.0, 0.0, 0.3818, 0.0, 1.0, 0.0, 0.4807, 0.0, 1.0, 0.0, 0.4807, 0.0, 1.0, 0.0, 0.4807, 0.0, 1.0, 0.0, 0.4807, 0.0, 1.0, 0.0, 0.3875, 0.0, 1.0, 0.0, 0.3875, 0.0, 1.0, 0.0, 0.3875, 0.0, 1.0, 0.0, 0.3875, 0.0, 1.0, 1.746, 0.3768, 1.763, 1.0, 1.746, 0.3768, 1.763, 1.0, 1.746, 0.3768, 1.763, 1.0, 1.746, 0.3768, 1.763, 1.0, 0.009481, 0.3564, 0.4502, 1.0, 0.009481, 0.3564, 0.4502, 1.0, 0.009481, 0.3564, 0.4502, 1.0, 0.009481, 0.3564, 0.4502, 1.0, 0.1653, 0.4436, 0.224, 1.0, 0.1653, 0.4436, 0.224, 1.0, 0.1653, 0.4436, 0.224, 1.0, 0.1653, 0.4436, 0.224, 1.0, 1.588, 0.323, 0.1254, 1.0, 1.588, 0.323, 0.1254, 1.0, 1.588, 0.323, 0.1254, 1.0, 1.588, 0.323, 0.1254, 1.0, 0.1676, 0.5327, 0.0, 1.0, 0.1676, 0.5327, 0.0, 1.0, 0.1676, 0.5327, 0.0, 1.0, 0.1676, 0.5327, 0.0, 1.0, 1.62, 0.2969, 0.0, 1.0, 1.62, 0.2969, 0.0, 1.0, 1.62, 0.2969, 0.0, 1.0, 1.62, 0.2969, 0.0, 1.0, 0.5863, 0.4685, 0.0, 1.0, 0.5863, 0.4685, 0.0, 1.0, 0.5863, 0.4685, 0.0, 1.0, 0.5863, 0.4685, 0.0, 1.0, 0.5711, 0.3986, 0.1123, 1.0, 0.5711, 0.3986, 0.1123, 1.0, 0.5711, 0.3986, 0.1123, 1.0, 0.5711, 0.3986, 0.1123, 1.0, 1.482, 0.2475, 0.3712, 1.0, 1.482, 0.2475, 0.3712, 1.0, 1.482, 0.2475, 0.3712, 1.0, 1.482, 0.2475, 0.3712, 1.0, 0.1766, 0.4866, 0.03122, 1.0, 0.1766, 0.4866, 0.03122, 1.0, 0.1766, 0.4866, 0.03122, 1.0, 0.1766, 0.4866, 0.03122, 1.0, 0.0, 0.5168, 0.0, 1.0, 0.0, 0.5168, 0.0, 1.0, 0.0, 0.5168, 0.0, 1.0, 0.0, 0.5168, 0.0, 1.0, 0.1432, 0.5055, 0.0, 1.0, 0.1432, 0.5055, 0.0, 1.0, 0.1432, 0.5055, 0.0, 1.0, 0.1432, 0.5055, 0.0, 1.0, 1.455, 0.2718, 0.4397, 1.0, 1.455, 0.2718, 0.4397, 1.0, 1.455, 0.2718, 0.4397, 1.0, 1.455, 0.2718, 0.4397, 1.0, 0.5884, 0.3814, 0.1839, 1.0, 0.5884, 0.3814, 0.1839, 1.0, 0.5884, 0.3814, 0.1839, 1.0, 0.5884, 0.3814, 0.1839, 1.0, 0.6211, 0.4438, 0.0, 1.0, 0.6211, 0.4438, 0.0, 1.0, 0.6211, 0.4438, 0.0, 1.0, 0.6211, 0.4438, 0.0, 1.0, 0.1082, 0.4098, 0.3446, 1.0, 0.1082, 0.4098, 0.3446, 1.0, 0.1082, 0.4098, 0.3446, 1.0, 0.1082, 0.4098, 0.3446, 1.0, 0.0, 0.4505, 0.1434, 1.0, 0.0, 0.4505, 0.1434, 1.0, 0.0, 0.4505, 0.1434, 1.0, 0.0, 0.4505, 0.1434, 1.0, 0.0, 0.4889, 0.05206, 1.0, 0.0, 0.4889, 0.05206, 1.0, 0.0, 0.4889, 0.05206, 1.0, 0.0, 0.4889, 0.05206, 1.0, 0.0, 0.251, 0.4412, 1.0, 0.0, 0.251, 0.4412, 1.0, 0.0, 0.251, 0.4412, 1.0, 0.0, 0.251, 0.4412, 1.0, 0.0, 0.232, 0.1909, 1.0, 0.0, 0.232, 0.1909, 1.0, 0.0, 0.232, 0.1909, 1.0, 0.0, 0.232, 0.1909, 1.0, 0.0, 0.38, 0.2218, 1.0, 0.0, 0.38, 0.2218, 1.0, 0.0, 0.38, 0.2218, 1.0, 0.0, 0.38, 0.2218, 1.0, 3.029, 1.084, 3.38, 1.0, 3.029, 1.084, 3.38, 1.0, 3.029, 1.084, 3.38, 1.0, 3.029, 1.084, 3.38, 1.0, 0.2291, 0.1998, 0.9112, 1.0, 0.2291, 0.1998, 0.9112, 1.0, 0.2291, 0.1998, 0.9112, 1.0, 0.2291, 0.1998, 0.9112, 1.0, 0.5358, 0.2157, 0.8992, 1.0, 0.5358, 0.2157, 0.8992, 1.0, 0.5358, 0.2157, 0.8992, 1.0, 0.5358, 0.2157, 0.8992, 1.0, 0.0, 0.4357, 0.0, 1.0, 0.0, 0.4357, 0.0, 1.0, 0.0, 0.4357, 0.0, 1.0, 0.0, 0.4357, 0.0, 1.0, 0.0, 0.2629, 0.0, 1.0, 0.0, 0.2629, 0.0, 1.0, 0.0, 0.2629, 0.0, 1.0, 0.0, 0.2629, 0.0, 1.0, 0.0, 0.2291, 0.0, 1.0, 0.0, 0.2291, 0.0, 1.0, 0.0, 0.2291, 0.0, 1.0, 0.0, 0.2291, 0.0, 1.0, 0.0, 0.3425, 0.0, 1.0, 0.0, 0.3425, 0.0, 1.0, 0.0, 0.3425, 0.0, 1.0, 0.0, 0.3425, 0.0, 1.0, 0.0, 0.5759, 0.0, 1.0, 0.0, 0.5759, 0.0, 1.0, 0.0, 0.5759, 0.0, 1.0, 0.0, 0.5759, 0.0, 1.0, 0.0, 0.3673, 0.0, 1.0, 0.0, 0.3673, 0.0, 1.0, 0.0, 0.3673, 0.0, 1.0, 0.0, 0.3673, 0.0, 1.0, 0.0, 0.2299, 0.0, 1.0, 0.0, 0.2299, 0.0, 1.0, 0.0, 0.2299, 0.0, 1.0, 0.0, 0.2299, 0.0, 1.0, 0.0, 0.2578, 0.0, 1.0, 0.0, 0.2578, 0.0, 1.0, 0.0, 0.2578, 0.0, 1.0, 0.0, 0.2578, 0.0, 1.0, 0.0, 0.4205, 0.0, 1.0, 0.0, 0.4205, 0.0, 1.0, 0.0, 0.4205, 0.0, 1.0, 0.0, 0.4205, 0.0, 1.0, 0.4973, 0.1973, 0.812, 1.0, 0.4973, 0.1973, 0.812, 1.0, 0.4973, 0.1973, 0.812, 1.0, 0.4973, 0.1973, 0.812, 1.0, 0.1644, 0.1822, 0.9804, 1.0, 0.1644, 0.1822, 0.9804, 1.0, 0.1644, 0.1822, 0.9804, 1.0, 0.1644, 0.1822, 0.9804, 1.0, 2.819, 1.068, 3.308, 1.0, 2.819, 1.068, 3.308, 1.0, 2.819, 1.068, 3.308, 1.0, 2.819, 1.068, 3.308, 1.0, 0.0, 0.3695, 0.1824, 1.0, 0.0, 0.3695, 0.1824, 1.0, 0.0, 0.3695, 0.1824, 1.0, 0.0, 0.3695, 0.1824, 1.0, 0.0, 0.2231, 0.1907, 1.0, 0.0, 0.2231, 0.1907, 1.0, 0.0, 0.2231, 0.1907, 1.0, 0.0, 0.2231, 0.1907, 1.0, 0.0, 0.2333, 0.4707, 1.0, 0.0, 0.2333, 0.4707, 1.0, 0.0, 0.2333, 0.4707, 1.0, 0.0, 0.2333, 0.4707, 1.0, 0.0, 0.4993, 0.01043, 1.0, 0.0, 0.4993, 0.01043, 1.0, 0.0, 0.4993, 0.01043, 1.0, 0.0, 0.4993, 0.01043, 1.0, 0.0, 0.4491, 0.09315, 1.0, 0.0, 0.4491, 0.09315, 1.0, 0.0, 0.4491, 0.09315, 1.0, 0.0, 0.4491, 0.09315, 1.0, 0.1086, 0.3966, 0.2606, 1.0, 0.1086, 0.3966, 0.2606, 1.0, 0.1086, 0.3966, 0.2606, 1.0, 0.1086, 0.3966, 0.2606, 1.0, 0.5616, 0.3441, 0.4104, 1.0, 0.5616, 0.3441, 0.4104, 1.0, 0.5616, 0.3441, 0.4104, 1.0, 0.5616, 0.3441, 0.4104, 1.0, 0.5357, 0.2937, 0.6837, 1.0, 0.5357, 0.2937, 0.6837, 1.0, 0.5357, 0.2937, 0.6837, 1.0, 0.5357, 0.2937, 0.6837, 1.0, 1.425, 0.252, 1.125, 1.0, 1.425, 0.252, 1.125, 1.0, 1.425, 0.252, 1.125, 1.0, 1.425, 0.252, 1.125, 1.0, 0.0, 0.4601, 0.0, 1.0, 0.0, 0.4601, 0.0, 1.0, 0.0, 0.4601, 0.0, 1.0, 0.0, 0.4601, 0.0, 1.0, 0.0, 0.4709, 0.0, 1.0, 0.0, 0.4709, 0.0, 1.0, 0.0, 0.4709, 0.0, 1.0, 0.0, 0.4709, 0.0, 1.0, 0.0, 0.4702, 0.0, 1.0, 0.0, 0.4702, 0.0, 1.0, 0.0, 0.4702, 0.0, 1.0, 0.0, 0.4702, 0.0, 1.0, 1.441, 0.2401, 1.123, 1.0, 1.441, 0.2401, 1.123, 1.0, 1.441, 0.2401, 1.123, 1.0, 1.441, 0.2401, 1.123, 1.0, 0.5334, 0.313, 0.7636, 1.0, 0.5334, 0.313, 0.7636, 1.0, 0.5334, 0.313, 0.7636, 1.0, 0.5334, 0.313, 0.7636, 1.0, 0.5564, 0.348, 0.4887, 1.0, 0.5564, 0.348, 0.4887, 1.0, 0.5564, 0.348, 0.4887, 1.0, 0.5564, 0.348, 0.4887, 1.0, 2.057, 0.4048, 0.0, 1.0, 2.057, 0.4048, 0.0, 1.0, 2.057, 0.4048, 0.0, 1.0, 2.057, 0.4048, 0.0, 1.0, 0.7015, 0.4972, 0.0, 1.0, 0.7015, 0.4972, 0.0, 1.0, 0.7015, 0.4972, 0.0, 1.0, 0.7015, 0.4972, 0.0, 1.0, 2.078, 0.3882, 0.0, 1.0, 2.078, 0.3882, 0.0, 1.0, 2.078, 0.3882, 0.0, 1.0, 2.078, 0.3882, 0.0, 1.0, 1.259, 0.4268, 0.0, 1.0, 1.259, 0.4268, 0.0, 1.0, 1.259, 0.4268, 0.0, 1.0, 1.259, 0.4268, 0.0, 1.0, 1.098, 0.3831, 0.0, 1.0, 1.098, 0.3831, 0.0, 1.0, 1.098, 0.3831, 0.0, 1.0, 1.098, 0.3831, 0.0, 1.0, 1.769, 0.3383, 0.0, 1.0, 1.769, 0.3383, 0.0, 1.0, 1.769, 0.3383, 0.0, 1.0, 1.769, 0.3383, 0.0, 1.0, 0.6536, 0.4811, 0.0, 1.0, 0.6536, 0.4811, 0.0, 1.0, 0.6536, 0.4811, 0.0, 1.0, 0.6536, 0.4811, 0.0, 1.0, 0.3513, 0.5274, 0.0, 1.0, 0.3513, 0.5274, 0.0, 1.0, 0.3513, 0.5274, 0.0, 1.0, 0.3513, 0.5274, 0.0, 1.0, 0.6166, 0.4988, 0.0, 1.0, 0.6166, 0.4988, 0.0, 1.0, 0.6166, 0.4988, 0.0, 1.0, 0.6166, 0.4988, 0.0, 1.0, 1.739, 0.3606, 0.0, 1.0, 1.739, 0.3606, 0.0, 1.0, 1.739, 0.3606, 0.0, 1.0, 1.739, 0.3606, 0.0, 1.0, 1.117, 0.3566, 0.0, 1.0, 1.117, 0.3566, 0.0, 1.0, 1.117, 0.3566, 0.0, 1.0, 1.117, 0.3566, 0.0, 1.0, 1.29, 0.4055, 0.0, 1.0, 1.29, 0.4055, 0.0, 1.0, 1.29, 0.4055, 0.0, 1.0, 1.29, 0.4055, 0.0, 1.0, 0.5411, 0.3342, 0.6329, 1.0, 0.5411, 0.3342, 0.6329, 1.0, 0.5411, 0.3342, 0.6329, 1.0, 0.5411, 0.3342, 0.6329, 1.0, 0.3059, 0.3905, 0.4555, 1.0, 0.3059, 0.3905, 0.4555, 1.0, 0.3059, 0.3905, 0.4555, 1.0, 0.3059, 0.3905, 0.4555, 1.0, 0.3285, 0.4054, 0.3475, 1.0, 0.3285, 0.4054, 0.3475, 1.0, 0.3285, 0.4054, 0.3475, 1.0, 0.3285, 0.4054, 0.3475, 1.0, 0.5361, 0.2752, 0.8655, 1.0, 0.5361, 0.2752, 0.8655, 1.0, 0.5361, 0.2752, 0.8655, 1.0, 0.5361, 0.2752, 0.8655, 1.0, 0.2471, 0.339, 0.5647, 1.0, 0.2471, 0.339, 0.5647, 1.0, 0.2471, 0.339, 0.5647, 1.0, 0.2471, 0.339, 0.5647, 1.0, 0.2795, 0.3701, 0.5349, 1.0, 0.2795, 0.3701, 0.5349, 1.0, 0.2795, 0.3701, 0.5349, 1.0, 0.2795, 0.3701, 0.5349, 1.0, 1.537, 0.2771, 1.387, 1.0, 1.537, 0.2771, 1.387, 1.0, 1.537, 0.2771, 1.387, 1.0, 1.537, 0.2771, 1.387, 1.0, 0.9581, 0.2344, 1.185, 1.0, 0.9581, 0.2344, 1.185, 1.0, 0.9581, 0.2344, 1.185, 1.0, 0.9581, 0.2344, 1.185, 1.0, 0.903, 0.2274, 0.9852, 1.0, 0.903, 0.2274, 0.9852, 1.0, 0.903, 0.2274, 0.9852, 1.0, 0.903, 0.2274, 0.9852, 1.0, 0.0, 0.4744, 0.0, 1.0, 0.0, 0.4744, 0.0, 1.0, 0.0, 0.4744, 0.0, 1.0, 0.0, 0.4744, 0.0, 1.0, 0.0, 0.4508, 0.0, 1.0, 0.0, 0.4508, 0.0, 1.0, 0.0, 0.4508, 0.0, 1.0, 0.0, 0.4508, 0.0, 1.0, 0.0, 0.4353, 0.0, 1.0, 0.0, 0.4353, 0.0, 1.0, 0.0, 0.4353, 0.0, 1.0, 0.0, 0.4353, 0.0, 1.0, 0.0, 0.4553, 0.0, 1.0, 0.0, 0.4553, 0.0, 1.0, 0.0, 0.4553, 0.0, 1.0, 0.0, 0.4553, 0.0, 1.0, 0.0, 0.4707, 0.0, 1.0, 0.0, 0.4707, 0.0, 1.0, 0.0, 0.4707, 0.0, 1.0, 0.0, 0.4707, 0.0, 1.0, 0.0, 0.4653, 0.0, 1.0, 0.0, 0.4653, 0.0, 1.0, 0.0, 0.4653, 0.0, 1.0, 0.0, 0.4653, 0.0, 1.0, 0.0, 0.4264, 0.0, 1.0, 0.0, 0.4264, 0.0, 1.0, 0.0, 0.4264, 0.0, 1.0, 0.0, 0.4264, 0.0, 1.0, 0.0, 0.4373, 0.0, 1.0, 0.0, 0.4373, 0.0, 1.0, 0.0, 0.4373, 0.0, 1.0, 0.0, 0.4373, 0.0, 1.0, 0.0, 0.4657, 0.0, 1.0, 0.0, 0.4657, 0.0, 1.0, 0.0, 0.4657, 0.0, 1.0, 0.0, 0.4657, 0.0, 1.0, 0.9035, 0.2289, 0.9331, 1.0, 0.9035, 0.2289, 0.9331, 1.0, 0.9035, 0.2289, 0.9331, 1.0, 0.9035, 0.2289, 0.9331, 1.0, 0.9387, 0.2519, 1.128, 1.0, 0.9387, 0.2519, 1.128, 1.0, 0.9387, 0.2519, 1.128, 1.0, 0.9387, 0.2519, 1.128, 1.0, 1.5, 0.2957, 1.388, 1.0, 1.5, 0.2957, 1.388, 1.0, 1.5, 0.2957, 1.388, 1.0, 1.5, 0.2957, 1.388, 1.0, 0.2799, 0.353, 0.4469, 1.0, 0.2799, 0.353, 0.4469, 1.0, 0.2799, 0.353, 0.4469, 1.0, 0.2799, 0.353, 0.4469, 1.0, 0.2366, 0.3202, 0.4784, 1.0, 0.2366, 0.3202, 0.4784, 1.0, 0.2366, 0.3202, 0.4784, 1.0, 0.2366, 0.3202, 0.4784, 1.0, 0.5221, 0.2538, 0.7824, 1.0, 0.5221, 0.2538, 0.7824, 1.0, 0.5221, 0.2538, 0.7824, 1.0, 0.5221, 0.2538, 0.7824, 1.0, 0.3226, 0.4053, 0.2686, 1.0, 0.3226, 0.4053, 0.2686, 1.0, 0.3226, 0.4053, 0.2686, 1.0, 0.3226, 0.4053, 0.2686, 1.0, 0.3081, 0.3797, 0.3702, 1.0, 0.3081, 0.3797, 0.3702, 1.0, 0.3081, 0.3797, 0.3702, 1.0, 0.3081, 0.3797, 0.3702, 1.0, 0.5496, 0.321, 0.5541, 1.0, 0.5496, 0.321, 0.5541, 1.0, 0.5496, 0.321, 0.5541, 1.0, 0.5496, 0.321, 0.5541, 1.0, 0.004772, 0.4281, 0.17, 1.0, 0.004772, 0.4281, 0.17, 1.0, 0.004772, 0.4281, 0.17, 1.0, 0.004772, 0.4281, 0.17, 1.0, 0.0, 0.3982, 0.2501, 1.0, 0.0, 0.3982, 0.2501, 1.0, 0.0, 0.3982, 0.2501, 1.0, 0.0, 0.3982, 0.2501, 1.0, 0.05971, 0.3686, 0.3336, 1.0, 0.05971, 0.3686, 0.3336, 1.0, 0.05971, 0.3686, 0.3336, 1.0, 0.05971, 0.3686, 0.3336, 1.0, 0.0, 0.4619, 0.005171, 1.0, 0.0, 0.4619, 0.005171, 1.0, 0.0, 0.4619, 0.005171, 1.0, 0.0, 0.4619, 0.005171, 1.0, 0.0, 0.4235, 0.02758, 1.0, 0.0, 0.4235, 0.02758, 1.0, 0.0, 0.4235, 0.02758, 1.0, 0.0, 0.4235, 0.02758, 1.0, 0.0, 0.4137, 0.1429, 1.0, 0.0, 0.4137, 0.1429, 1.0, 0.0, 0.4137, 0.1429, 1.0, 0.0, 0.4137, 0.1429, 1.0, 0.0, 0.5085, 0.0, 1.0, 0.0, 0.5085, 0.0, 1.0, 0.0, 0.5085, 0.0, 1.0, 0.0, 0.5085, 0.0, 1.0, 0.0, 0.4914, 0.0, 1.0, 0.0, 0.4914, 0.0, 1.0, 0.0, 0.4914, 0.0, 1.0, 0.0, 0.4914, 0.0, 1.0, 0.0, 0.4775, 0.03949, 1.0, 0.0, 0.4775, 0.03949, 1.0, 0.0, 0.4775, 0.03949, 1.0, 0.0, 0.4775, 0.03949, 1.0, 0.0, 0.2273, 0.3205, 1.0, 0.0, 0.2273, 0.3205, 1.0, 0.0, 0.2273, 0.3205, 1.0, 0.0, 0.2273, 0.3205, 1.0, 0.0, 0.09236, 0.2191, 1.0, 0.0, 0.09236, 0.2191, 1.0, 0.0, 0.09236, 0.2191, 1.0, 0.0, 0.09236, 0.2191, 1.0, 0.0, 0.09959, 0.2839, 1.0, 0.0, 0.09959, 0.2839, 1.0, 0.0, 0.09959, 0.2839, 1.0, 0.0, 0.09959, 0.2839, 1.0, 0.0, 0.2233, 0.06527, 1.0, 0.0, 0.2233, 0.06527, 1.0, 0.0, 0.2233, 0.06527, 1.0, 0.0, 0.2233, 0.06527, 1.0, 0.0, 0.08828, 0.0756, 1.0, 0.0, 0.08828, 0.0756, 1.0, 0.0, 0.08828, 0.0756, 1.0, 0.0, 0.08828, 0.0756, 1.0, 0.0, 0.08903, 0.1528, 1.0, 0.0, 0.08903, 0.1528, 1.0, 0.0, 0.08903, 0.1528, 1.0, 0.0, 0.08903, 0.1528, 1.0, 0.0, 0.3755, 0.0457, 1.0, 0.0, 0.3755, 0.0457, 1.0, 0.0, 0.3755, 0.0457, 1.0, 0.0, 0.3755, 0.0457, 1.0, 0.0, 0.3126, 0.05771, 1.0, 0.0, 0.3126, 0.05771, 1.0, 0.0, 0.3126, 0.05771, 1.0, 0.0, 0.3126, 0.05771, 1.0, 0.0, 0.3101, 0.2012, 1.0, 0.0, 0.3101, 0.2012, 1.0, 0.0, 0.3101, 0.2012, 1.0, 0.0, 0.3101, 0.2012, 1.0, 1.135, 0.2794, 1.4, 1.0, 1.135, 0.2794, 1.4, 1.0, 1.135, 0.2794, 1.4, 1.0, 1.135, 0.2794, 1.4, 1.0, 0.1473, 0.1807, 1.08, 1.0, 0.1473, 0.1807, 1.08, 1.0, 0.1473, 0.1807, 1.08, 1.0, 0.1473, 0.1807, 1.08, 1.0, 4.536, 1.854, 5.076, 1.0, 4.536, 1.854, 5.076, 1.0, 4.536, 1.854, 5.076, 1.0, 4.536, 1.854, 5.076, 1.0, 0.0, 0.2312, 0.6755, 1.0, 0.0, 0.2312, 0.6755, 1.0, 0.0, 0.2312, 0.6755, 1.0, 0.0, 0.2312, 0.6755, 1.0, 0.0, 0.1154, 0.3712, 1.0, 0.0, 0.1154, 0.3712, 1.0, 0.0, 0.1154, 0.3712, 1.0, 0.0, 0.1154, 0.3712, 1.0, 0.0, 0.1441, 0.5575, 1.0, 0.0, 0.1441, 0.5575, 1.0, 0.0, 0.1441, 0.5575, 1.0, 0.0, 0.1441, 0.5575, 1.0, 0.1673, 0.2845, 0.5328, 1.0, 0.1673, 0.2845, 0.5328, 1.0, 0.1673, 0.2845, 0.5328, 1.0, 0.1673, 0.2845, 0.5328, 1.0, 0.05361, 0.2621, 0.6816, 1.0, 0.05361, 0.2621, 0.6816, 1.0, 0.05361, 0.2621, 0.6816, 1.0, 0.05361, 0.2621, 0.6816, 1.0, 0.4153, 0.1455, 0.815, 1.0, 0.4153, 0.1455, 0.815, 1.0, 0.4153, 0.1455, 0.815, 1.0, 0.4153, 0.1455, 0.815, 1.0, 0.0, 0.3582, 0.0, 1.0, 0.0, 0.3582, 0.0, 1.0, 0.0, 0.3582, 0.0, 1.0, 0.0, 0.3582, 0.0, 1.0, 0.0, 0.3984, 0.0, 1.0, 0.0, 0.3984, 0.0, 1.0, 0.0, 0.3984, 0.0, 1.0, 0.0, 0.3984, 0.0, 1.0, 0.0, 0.4539, 0.0, 1.0, 0.0, 0.4539, 0.0, 1.0, 0.0, 0.4539, 0.0, 1.0, 0.0, 0.4539, 0.0, 1.0, 0.0, 0.1962, 0.0, 1.0, 0.0, 0.1962, 0.0, 1.0, 0.0, 0.1962, 0.0, 1.0, 0.0, 0.1962, 0.0, 1.0, 0.0, 0.2531, 0.0, 1.0, 0.0, 0.2531, 0.0, 1.0, 0.0, 0.2531, 0.0, 1.0, 0.0, 0.2531, 0.0, 1.0, 0.0, 0.2895, 0.0, 1.0, 0.0, 0.2895, 0.0, 1.0, 0.0, 0.2895, 0.0, 1.0, 0.0, 0.2895, 0.0, 1.0, 0.0, 0.1043, 0.002901, 1.0, 0.0, 0.1043, 0.002901, 1.0, 0.0, 0.1043, 0.002901, 1.0, 0.0, 0.1043, 0.002901, 1.0, 0.0, 0.1491, 0.0, 1.0, 0.0, 0.1491, 0.0, 1.0, 0.0, 0.1491, 0.0, 1.0, 0.0, 0.1491, 0.0, 1.0, 0.0, 0.2391, 0.0, 1.0, 0.0, 0.2391, 0.0, 1.0, 0.0, 0.2391, 0.0, 1.0, 0.0, 0.2391, 0.0, 1.0, 0.0, 0.4648, 0.0, 1.0, 0.0, 0.4648, 0.0, 1.0, 0.0, 0.4648, 0.0, 1.0, 0.0, 0.4648, 0.0, 1.0, 0.0, 0.4678, 0.0, 1.0, 0.0, 0.4678, 0.0, 1.0, 0.0, 0.4678, 0.0, 1.0, 0.0, 0.4678, 0.0, 1.0, 0.0, 0.3347, 0.0, 1.0, 0.0, 0.3347, 0.0, 1.0, 0.0, 0.3347, 0.0, 1.0, 0.0, 0.3347, 0.0, 1.0, 0.0, 0.6501, 0.0, 1.0, 0.0, 0.6501, 0.0, 1.0, 0.0, 0.6501, 0.0, 1.0, 0.0, 0.6501, 0.0, 1.0, 0.0, 1.041, 0.0, 1.0, 0.0, 1.041, 0.0, 1.0, 0.0, 1.041, 0.0, 1.0, 0.0, 1.041, 0.0, 1.0, 0.0, 0.7022, 0.0, 1.0, 0.0, 0.7022, 0.0, 1.0, 0.0, 0.7022, 0.0, 1.0, 0.0, 0.7022, 0.0, 1.0, 0.0, 0.3296, 0.0, 1.0, 0.0, 0.3296, 0.0, 1.0, 0.0, 0.3296, 0.0, 1.0, 0.0, 0.3296, 0.0, 1.0, 0.0, 0.4465, 0.0, 1.0, 0.0, 0.4465, 0.0, 1.0, 0.0, 0.4465, 0.0, 1.0, 0.0, 0.4465, 0.0, 1.0, 0.0, 0.4344, 0.0, 1.0, 0.0, 0.4344, 0.0, 1.0, 0.0, 0.4344, 0.0, 1.0, 0.0, 0.4344, 0.0, 1.0, 0.0, 0.2419, 0.0, 1.0, 0.0, 0.2419, 0.0, 1.0, 0.0, 0.2419, 0.0, 1.0, 0.0, 0.2419, 0.0, 1.0, 0.0, 0.1318, 0.0, 1.0, 0.0, 0.1318, 0.0, 1.0, 0.0, 0.1318, 0.0, 1.0, 0.0, 0.1318, 0.0, 1.0, 0.0, 0.08992, 0.0, 1.0, 0.0, 0.08992, 0.0, 1.0, 0.0, 0.08992, 0.0, 1.0, 0.0, 0.08992, 0.0, 1.0, 0.0, 0.295, 0.0, 1.0, 0.0, 0.295, 0.0, 1.0, 0.0, 0.295, 0.0, 1.0, 0.0, 0.295, 0.0, 1.0, 0.0, 0.2476, 0.0, 1.0, 0.0, 0.2476, 0.0, 1.0, 0.0, 0.2476, 0.0, 1.0, 0.0, 0.2476, 0.0, 1.0, 0.0, 0.1833, 0.0, 1.0, 0.0, 0.1833, 0.0, 1.0, 0.0, 0.1833, 0.0, 1.0, 0.0, 0.1833, 0.0, 1.0, 0.0, 0.4642, 0.0, 1.0, 0.0, 0.4642, 0.0, 1.0, 0.0, 0.4642, 0.0, 1.0, 0.0, 0.4642, 0.0, 1.0, 0.0, 0.4112, 0.0, 1.0, 0.0, 0.4112, 0.0, 1.0, 0.0, 0.4112, 0.0, 1.0, 0.0, 0.4112, 0.0, 1.0, 0.0, 0.3709, 0.0, 1.0, 0.0, 0.3709, 0.0, 1.0, 0.0, 0.3709, 0.0, 1.0, 0.0, 0.3709, 0.0, 1.0, 0.4791, 0.158, 0.778, 1.0, 0.4791, 0.158, 0.778, 1.0, 0.4791, 0.158, 0.778, 1.0, 0.4791, 0.158, 0.778, 1.0, 0.08963, 0.2802, 0.6541, 1.0, 0.08963, 0.2802, 0.6541, 1.0, 0.08963, 0.2802, 0.6541, 1.0, 0.08963, 0.2802, 0.6541, 1.0, 0.1927, 0.3018, 0.519, 1.0, 0.1927, 0.3018, 0.519, 1.0, 0.1927, 0.3018, 0.519, 1.0, 0.1927, 0.3018, 0.519, 1.0, 0.005085, 0.1755, 0.4711, 1.0, 0.005085, 0.1755, 0.4711, 1.0, 0.005085, 0.1755, 0.4711, 1.0, 0.005085, 0.1755, 0.4711, 1.0, 0.0, 0.1358, 0.2941, 1.0, 0.0, 0.1358, 0.2941, 1.0, 0.0, 0.1358, 0.2941, 1.0, 0.0, 0.1358, 0.2941, 1.0, 0.0, 0.2531, 0.6303, 1.0, 0.0, 0.2531, 0.6303, 1.0, 0.0, 0.2531, 0.6303, 1.0, 0.0, 0.2531, 0.6303, 1.0, 5.078, 1.947, 5.23, 1.0, 5.078, 1.947, 5.23, 1.0, 5.078, 1.947, 5.23, 1.0, 5.078, 1.947, 5.23, 1.0, 0.2159, 0.2071, 0.9606, 1.0, 0.2159, 0.2071, 0.9606, 1.0, 0.2159, 0.2071, 0.9606, 1.0, 0.2159, 0.2071, 0.9606, 1.0, 1.288, 0.2941, 1.477, 1.0, 1.288, 0.2941, 1.477, 1.0, 1.288, 0.2941, 1.477, 1.0, 1.288, 0.2941, 1.477, 1.0, 0.0, 0.3211, 0.2272, 1.0, 0.0, 0.3211, 0.2272, 1.0, 0.0, 0.3211, 0.2272, 1.0, 0.0, 0.3211, 0.2272, 1.0, 0.0, 0.3174, 0.09893, 1.0, 0.0, 0.3174, 0.09893, 1.0, 0.0, 0.3174, 0.09893, 1.0, 0.0, 0.3174, 0.09893, 1.0, 0.0, 0.3786, 0.09961, 1.0, 0.0, 0.3786, 0.09961, 1.0, 0.0, 0.3786, 0.09961, 1.0, 0.0, 0.3786, 0.09961, 1.0, 0.0, 0.09376, 0.1087, 1.0, 0.0, 0.09376, 0.1087, 1.0, 0.0, 0.09376, 0.1087, 1.0, 0.0, 0.09376, 0.1087, 1.0, 0.0, 0.09062, 0.05132, 1.0, 0.0, 0.09062, 0.05132, 1.0, 0.0, 0.09062, 0.05132, 1.0, 0.0, 0.09062, 0.05132, 1.0, 0.0, 0.228, 0.0824, 1.0, 0.0, 0.228, 0.0824, 1.0, 0.0, 0.228, 0.0824, 1.0, 0.0, 0.228, 0.0824, 1.0, 0.0, 0.1129, 0.2137, 1.0, 0.0, 0.1129, 0.2137, 1.0, 0.0, 0.1129, 0.2137, 1.0, 0.0, 0.1129, 0.2137, 1.0, 0.0, 0.1007, 0.1596, 1.0, 0.0, 0.1007, 0.1596, 1.0, 0.0, 0.1007, 0.1596, 1.0, 0.0, 0.1007, 0.1596, 1.0, 0.0, 0.2403, 0.3051, 1.0, 0.0, 0.2403, 0.3051, 1.0, 0.0, 0.2403, 0.3051, 1.0, 0.0, 0.2403, 0.3051, 1.0, 0.0, 0.4725, 0.09491, 1.0, 0.0, 0.4725, 0.09491, 1.0, 0.0, 0.4725, 0.09491, 1.0, 0.0, 0.4725, 0.09491, 1.0, 0.0, 0.4825, 0.03879, 1.0, 0.0, 0.4825, 0.03879, 1.0, 0.0, 0.4825, 0.03879, 1.0, 0.0, 0.4825, 0.03879, 1.0, 0.0, 0.5007, 0.01083, 1.0, 0.0, 0.5007, 0.01083, 1.0, 0.0, 0.5007, 0.01083, 1.0, 0.0, 0.5007, 0.01083, 1.0, 0.0, 0.4207, 0.1889, 1.0, 0.0, 0.4207, 0.1889, 1.0, 0.0, 0.4207, 0.1889, 1.0, 0.0, 0.4207, 0.1889, 1.0, 0.0, 0.4229, 0.08682, 1.0, 0.0, 0.4229, 0.08682, 1.0, 0.0, 0.4229, 0.08682, 1.0, 0.0, 0.4229, 0.08682, 1.0, 0.0, 0.4567, 0.06504, 1.0, 0.0, 0.4567, 0.06504, 1.0, 0.0, 0.4567, 0.06504, 1.0, 0.0, 0.4567, 0.06504, 1.0, 0.0661, 0.3849, 0.3508, 1.0, 0.0661, 0.3849, 0.3508, 1.0, 0.0661, 0.3849, 0.3508, 1.0, 0.0661, 0.3849, 0.3508, 1.0, 0.0, 0.4109, 0.2822, 1.0, 0.0, 0.4109, 0.2822, 1.0, 0.0, 0.4109, 0.2822, 1.0, 0.0, 0.4109, 0.2822, 1.0, 0.0, 0.436, 0.2104, 1.0, 0.0, 0.436, 0.2104, 1.0, 0.0, 0.436, 0.2104, 1.0, 0.0, 0.436, 0.2104, 1.0, 0.6023, 0.4088, 0.03111, 1.0, 0.6023, 0.4088, 0.03111, 1.0, 0.6023, 0.4088, 0.03111, 1.0, 0.6023, 0.4088, 0.03111, 1.0, 0.3468, 0.4777, 0.0, 1.0, 0.3468, 0.4777, 0.0, 1.0, 0.3468, 0.4777, 0.0, 1.0, 0.3468, 0.4777, 0.0, 1.0, 0.3455, 0.5099, 0.0, 1.0, 0.3455, 0.5099, 0.0, 1.0, 0.3455, 0.5099, 0.0, 1.0, 0.3455, 0.5099, 0.0, 1.0, 0.5734, 0.362, 0.3377, 1.0, 0.5734, 0.362, 0.3377, 1.0, 0.5734, 0.362, 0.3377, 1.0, 0.5734, 0.362, 0.3377, 1.0, 0.3435, 0.4225, 0.2242, 1.0, 0.3435, 0.4225, 0.2242, 1.0, 0.3435, 0.4225, 0.2242, 1.0, 0.3435, 0.4225, 0.2242, 1.0, 0.3486, 0.4465, 0.09549, 1.0, 0.3486, 0.4465, 0.09549, 1.0, 0.3486, 0.4465, 0.09549, 1.0, 0.3486, 0.4465, 0.09549, 1.0, 1.421, 0.2543, 0.5898, 1.0, 1.421, 0.2543, 0.5898, 1.0, 1.421, 0.2543, 0.5898, 1.0, 1.421, 0.2543, 0.5898, 1.0, 0.907, 0.2661, 0.4634, 1.0, 0.907, 0.2661, 0.4634, 1.0, 0.907, 0.2661, 0.4634, 1.0, 0.907, 0.2661, 0.4634, 1.0, 0.9332, 0.2777, 0.2987, 1.0, 0.9332, 0.2777, 0.2987, 1.0, 0.9332, 0.2777, 0.2987, 1.0, 0.9332, 0.2777, 0.2987, 1.0, 0.03691, 0.52, 0.0, 1.0, 0.03691, 0.52, 0.0, 1.0, 0.03691, 0.52, 0.0, 1.0, 0.03691, 0.52, 0.0, 1.0, 0.04143, 0.5024, 0.02083, 1.0, 0.04143, 0.5024, 0.02083, 1.0, 0.04143, 0.5024, 0.02083, 1.0, 0.04143, 0.5024, 0.02083, 1.0, 0.1526, 0.4769, 0.07601, 1.0, 0.1526, 0.4769, 0.07601, 1.0, 0.1526, 0.4769, 0.07601, 1.0, 0.1526, 0.4769, 0.07601, 1.0, 0.0, 0.5038, 0.009854, 1.0, 0.0, 0.5038, 0.009854, 1.0, 0.0, 0.5038, 0.009854, 1.0, 0.0, 0.5038, 0.009854, 1.0, 0.0, 0.5115, 0.0, 1.0, 0.0, 0.5115, 0.0, 1.0, 0.0, 0.5115, 0.0, 1.0, 0.0, 0.5115, 0.0, 1.0, 0.0, 0.5132, 0.0, 1.0, 0.0, 0.5132, 0.0, 1.0, 0.0, 0.5132, 0.0, 1.0, 0.0, 0.5132, 0.0, 1.0, 0.1772, 0.4619, 0.1304, 1.0, 0.1772, 0.4619, 0.1304, 1.0, 0.1772, 0.4619, 0.1304, 1.0, 0.1772, 0.4619, 0.1304, 1.0, 0.05722, 0.4877, 0.05929, 1.0, 0.05722, 0.4877, 0.05929, 1.0, 0.05722, 0.4877, 0.05929, 1.0, 0.05722, 0.4877, 0.05929, 1.0, 0.05482, 0.5086, 0.0, 1.0, 0.05482, 0.5086, 0.0, 1.0, 0.05482, 0.5086, 0.0, 1.0, 0.05482, 0.5086, 0.0, 1.0, 0.9414, 0.2891, 0.2176, 1.0, 0.9414, 0.2891, 0.2176, 1.0, 0.9414, 0.2891, 0.2176, 1.0, 0.9414, 0.2891, 0.2176, 1.0, 0.9213, 0.2685, 0.3917, 1.0, 0.9213, 0.2685, 0.3917, 1.0, 0.9213, 0.2685, 0.3917, 1.0, 0.9213, 0.2685, 0.3917, 1.0, 1.443, 0.2364, 0.5483, 1.0, 1.443, 0.2364, 0.5483, 1.0, 1.443, 0.2364, 0.5483, 1.0, 1.443, 0.2364, 0.5483, 1.0, 0.3156, 0.4673, 0.04228, 1.0, 0.3156, 0.4673, 0.04228, 1.0, 0.3156, 0.4673, 0.04228, 1.0, 0.3156, 0.4673, 0.04228, 1.0, 0.3235, 0.4344, 0.1558, 1.0, 0.3235, 0.4344, 0.1558, 1.0, 0.3235, 0.4344, 0.1558, 1.0, 0.3235, 0.4344, 0.1558, 1.0, 0.5686, 0.3691, 0.2611, 1.0, 0.5686, 0.3691, 0.2611, 1.0, 0.5686, 0.3691, 0.2611, 1.0, 0.5686, 0.3691, 0.2611, 1.0, 0.3067, 0.525, 0.0, 1.0, 0.3067, 0.525, 0.0, 1.0, 0.3067, 0.525, 0.0, 1.0, 0.3067, 0.525, 0.0, 1.0, 0.3071, 0.5, 0.0, 1.0, 0.3071, 0.5, 0.0, 1.0, 0.3071, 0.5, 0.0, 1.0, 0.3071, 0.5, 0.0, 1.0, 0.5743, 0.4326, 0.0, 1.0, 0.5743, 0.4326, 0.0, 1.0, 0.5743, 0.4326, 0.0, 1.0, 0.5743, 0.4326, 0.0, 1.0, 1.014, 0.3452, 0.0, 1.0, 1.014, 0.3452, 0.0, 1.0, 1.014, 0.3452, 0.0, 1.0, 1.014, 0.3452, 0.0, 1.0, 0.969, 0.3143, 0.04462, 1.0, 0.969, 0.3143, 0.04462, 1.0, 0.969, 0.3143, 0.04462, 1.0, 0.969, 0.3143, 0.04462, 1.0, 1.536, 0.267, 0.1886, 1.0, 1.536, 0.267, 0.1886, 1.0, 1.536, 0.267, 0.1886, 1.0, 1.536, 0.267, 0.1886, 1.0, 0.1699, 0.5139, 0.0, 1.0, 0.1699, 0.5139, 0.0, 1.0, 0.1699, 0.5139, 0.0, 1.0, 0.1699, 0.5139, 0.0, 1.0, 0.05171, 0.5257, 0.0, 1.0, 0.05171, 0.5257, 0.0, 1.0, 0.05171, 0.5257, 0.0, 1.0, 0.05171, 0.5257, 0.0, 1.0, 0.1367, 0.5271, 0.0, 1.0, 0.1367, 0.5271, 0.0, 1.0, 0.1367, 0.5271, 0.0, 1.0, 0.1367, 0.5271, 0.0, 1.0, 1.505, 0.2939, 0.2874, 1.0, 1.505, 0.2939, 0.2874, 1.0, 1.505, 0.2939, 0.2874, 1.0, 1.505, 0.2939, 0.2874, 1.0, 0.9689, 0.2952, 0.1325, 1.0, 0.9689, 0.2952, 0.1325, 1.0, 0.9689, 0.2952, 0.1325, 1.0, 0.9689, 0.2952, 0.1325, 1.0, 1.023, 0.3206, 0.0, 1.0, 1.023, 0.3206, 0.0, 1.0, 1.023, 0.3206, 0.0, 1.0, 1.023, 0.3206, 0.0, 1.0, 0.141, 0.4284, 0.2999, 1.0, 0.141, 0.4284, 0.2999, 1.0, 0.141, 0.4284, 0.2999, 1.0, 0.141, 0.4284, 0.2999, 1.0, 0.02803, 0.4547, 0.1772, 1.0, 0.02803, 0.4547, 0.1772, 1.0, 0.02803, 0.4547, 0.1772, 1.0, 0.02803, 0.4547, 0.1772, 1.0, 0.04879, 0.4702, 0.1258, 1.0, 0.04879, 0.4702, 0.1258, 1.0, 0.04879, 0.4702, 0.1258, 1.0, 0.04879, 0.4702, 0.1258, 1.0, 0.0, 0.3202, 0.5052, 1.0, 0.0, 0.3202, 0.5052, 1.0, 0.0, 0.3202, 0.5052, 1.0, 0.0, 0.3202, 0.5052, 1.0, 0.0, 0.3257, 0.3611, 1.0, 0.0, 0.3257, 0.3611, 1.0, 0.0, 0.3257, 0.3611, 1.0, 0.0, 0.3257, 0.3611, 1.0, 0.0, 0.377, 0.342, 1.0, 0.0, 0.377, 0.342, 1.0, 0.0, 0.377, 0.342, 1.0, 0.0, 0.377, 0.342, 1.0, 2.175, 0.6053, 2.356, 1.0, 2.175, 0.6053, 2.356, 1.0, 2.175, 0.6053, 2.356, 1.0, 2.175, 0.6053, 2.356, 1.0, 1.211, 0.3301, 1.575, 1.0, 1.211, 0.3301, 1.575, 1.0, 1.211, 0.3301, 1.575, 1.0, 1.211, 0.3301, 1.575, 1.0, 1.064, 0.2751, 1.399, 1.0, 1.064, 0.2751, 1.399, 1.0, 1.064, 0.2751, 1.399, 1.0, 1.064, 0.2751, 1.399, 1.0, 0.0, 0.4082, 0.0, 1.0, 0.0, 0.4082, 0.0, 1.0, 0.0, 0.4082, 0.0, 1.0, 0.0, 0.4082, 0.0, 1.0, 0.0, 0.3413, 0.0, 1.0, 0.0, 0.3413, 0.0, 1.0, 0.0, 0.3413, 0.0, 1.0, 0.0, 0.3413, 0.0, 1.0, 0.0, 0.3222, 0.0, 1.0, 0.0, 0.3222, 0.0, 1.0, 0.0, 0.3222, 0.0, 1.0, 0.0, 0.3222, 0.0, 1.0, 0.0, 0.4526, 0.0, 1.0, 0.0, 0.4526, 0.0, 1.0, 0.0, 0.4526, 0.0, 1.0, 0.0, 0.4526, 0.0, 1.0, 0.0, 0.5036, 0.0, 1.0, 0.0, 0.5036, 0.0, 1.0, 0.0, 0.5036, 0.0, 1.0, 0.0, 0.5036, 0.0, 1.0, 0.0, 0.4611, 0.0, 1.0, 0.0, 0.4611, 0.0, 1.0, 0.0, 0.4611, 0.0, 1.0, 0.0, 0.4611, 0.0, 1.0, 0.0, 0.3201, 0.0, 1.0, 0.0, 0.3201, 0.0, 1.0, 0.0, 0.3201, 0.0, 1.0, 0.0, 0.3201, 0.0, 1.0, 0.0, 0.3328, 0.0, 1.0, 0.0, 0.3328, 0.0, 1.0, 0.0, 0.3328, 0.0, 1.0, 0.0, 0.3328, 0.0, 1.0, 0.0, 0.3952, 0.0, 1.0, 0.0, 0.3952, 0.0, 1.0, 0.0, 0.3952, 0.0, 1.0, 0.0, 0.3952, 0.0, 1.0, 1.014, 0.2909, 1.328, 1.0, 1.014, 0.2909, 1.328, 1.0, 1.014, 0.2909, 1.328, 1.0, 1.014, 0.2909, 1.328, 1.0, 1.117, 0.3319, 1.479, 1.0, 1.117, 0.3319, 1.479, 1.0, 1.117, 0.3319, 1.479, 1.0, 1.117, 0.3319, 1.479, 1.0, 2.058, 0.6187, 2.323, 1.0, 2.058, 0.6187, 2.323, 1.0, 2.058, 0.6187, 2.323, 1.0, 2.058, 0.6187, 2.323, 1.0, 0.0, 0.3613, 0.3185, 1.0, 0.0, 0.3613, 0.3185, 1.0, 0.0, 0.3613, 0.3185, 1.0, 0.0, 0.3613, 0.3185, 1.0, 0.0, 0.3098, 0.351, 1.0, 0.0, 0.3098, 0.351, 1.0, 0.0, 0.3098, 0.351, 1.0, 0.0, 0.3098, 0.351, 1.0, 0.0, 0.301, 0.5121, 1.0, 0.0, 0.301, 0.5121, 1.0, 0.0, 0.301, 0.5121, 1.0, 0.0, 0.301, 0.5121, 1.0, 0.04343, 0.4786, 0.0684, 1.0, 0.04343, 0.4786, 0.0684, 1.0, 0.04343, 0.4786, 0.0684, 1.0, 0.04343, 0.4786, 0.0684, 1.0, 0.0322, 0.4539, 0.1072, 1.0, 0.0322, 0.4539, 0.1072, 1.0, 0.0322, 0.4539, 0.1072, 1.0, 0.0322, 0.4539, 0.1072, 1.0, 0.1406, 0.422, 0.219, 1.0, 0.1406, 0.422, 0.219, 1.0, 0.1406, 0.422, 0.219, 1.0, 0.1406, 0.422, 0.219, 1.0, 0.9054, 0.2511, 0.5677, 1.0, 0.9054, 0.2511, 0.5677, 1.0, 0.9054, 0.2511, 0.5677, 1.0, 0.9054, 0.2511, 0.5677, 1.0, 0.8967, 0.2335, 0.7472, 1.0, 0.8967, 0.2335, 0.7472, 1.0, 0.8967, 0.2335, 0.7472, 1.0, 0.8967, 0.2335, 0.7472, 1.0, 1.406, 0.2356, 0.9132, 1.0, 1.406, 0.2356, 0.9132, 1.0, 1.406, 0.2356, 0.9132, 1.0, 1.406, 0.2356, 0.9132, 1.0, 0.0, 0.4859, 0.0, 1.0, 0.0, 0.4859, 0.0, 1.0, 0.0, 0.4859, 0.0, 1.0, 0.0, 0.4859, 0.0, 1.0, 0.0, 0.484, 0.0, 1.0, 0.0, 0.484, 0.0, 1.0, 0.0, 0.484, 0.0, 1.0, 0.0, 0.484, 0.0, 1.0, 0.0, 0.4934, 0.0, 1.0, 0.0, 0.4934, 0.0, 1.0, 0.0, 0.4934, 0.0, 1.0, 0.0, 0.4934, 0.0, 1.0, 1.405, 0.2334, 0.9181, 1.0, 1.405, 0.2334, 0.9181, 1.0, 1.405, 0.2334, 0.9181, 1.0, 1.405, 0.2334, 0.9181, 1.0, 0.8847, 0.2461, 0.8019, 1.0, 0.8847, 0.2461, 0.8019, 1.0, 0.8847, 0.2461, 0.8019, 1.0, 0.8847, 0.2461, 0.8019, 1.0, 0.8893, 0.257, 0.6298, 1.0, 0.8893, 0.257, 0.6298, 1.0, 0.8893, 0.257, 0.6298, 1.0, 0.8893, 0.257, 0.6298, 1.0, 2.83, 0.4352, 0.0, 1.0, 2.83, 0.4352, 0.0, 1.0, 2.83, 0.4352, 0.0, 1.0, 2.83, 0.4352, 0.0, 1.0, 1.625, 0.4265, 0.0, 1.0, 1.625, 0.4265, 0.0, 1.0, 1.625, 0.4265, 0.0, 1.0, 1.625, 0.4265, 0.0, 1.0, 2.834, 0.4239, 0.0, 1.0, 2.834, 0.4239, 0.0, 1.0, 2.834, 0.4239, 0.0, 1.0, 2.834, 0.4239, 0.0, 1.0])
me_plane.materials.append(mat_phaenotyp_member)
me_plane.update()

# ---- objects
ob_plane = bpy.data.objects.new('Plane', me_plane)

# ---- transforms, parenting, visibility, modifiers, constraints
ob_plane.location = (0.0, 0.0, 0.0)
_vg = ob_plane.vertex_groups.new(name='thickness')
for _i, _w in zip([0, 1, 2, 3, 4, 5, 6, 7, 8, 9, 10, 11, 12, 13, 14, 15, 16, 17, 18, 19, 20, 21, 22, 23, 24, 25, 26, 27, 28, 29, 30, 31, 32, 33, 34, 35, 36, 37, 38, 39, 40, 41, 42, 43, 44, 45, 46, 47, 48, 49, 50, 51, 52, 53, 54, 55, 56, 57, 58, 59, 60, 61, 62, 63, 64, 65, 66, 67, 68, 69, 70, 71, 72, 73, 74, 75, 76, 77, 78, 79, 80, 81, 82, 83, 84, 85, 86, 87, 88, 89, 90, 91, 92, 93, 94, 95, 96, 97, 98, 99, 100, 101, 102, 103, 104, 105, 106, 107, 108, 109, 110, 111, 112, 113, 114, 115, 116, 117, 118, 119, 120, 121, 122, 123, 124, 125, 126, 127, 128, 129, 130, 131, 132, 133, 134, 135, 136, 137, 138, 139, 140, 141, 142, 143, 144, 145, 146, 147, 148, 149, 150, 151, 152, 153, 154, 155, 156, 157, 158, 159, 160, 161, 162, 163, 164, 165, 166, 167, 168, 169, 170, 171, 172, 173, 174, 175, 176, 177, 178, 179, 180, 181, 182, 183, 184, 185, 186, 187, 188, 189, 190, 191, 192, 193, 194, 195, 196, 197, 198, 199, 200, 201, 202, 203, 204, 205, 206, 207, 208, 209, 210, 211, 212, 213, 214, 215, 216, 217, 218, 219, 220, 221, 222, 223, 224, 225, 226, 227, 228, 229, 230, 231, 232, 233, 234, 235, 236, 237, 238, 239, 240, 241, 242, 243, 244, 245, 246, 247, 248, 249, 250, 251, 252, 253, 254, 255, 256, 257, 258, 259, 260, 261, 262, 263, 264, 265, 266, 267, 268, 269, 270, 271, 272, 273, 274, 275, 276, 277, 278, 279, 280, 281, 282, 283, 284, 285, 286, 287, 288], [0.2601, 0.4636, 0.4867, 0.05608, 0.04873, 0.04455, 0.1172, 0.1237, 0.506, 0.1457, 0.05374, 0.1588, 0.1635, 0.06218, 0.1456, 0.1732, 0.1709, 0.4334, 0.4055, 0.4024, 0.4412, 0.3279, 0.4674, 0.3455, 0.5237, 0.2741, 0.08121, 0.203, 0.4223, 0.0486, 0.07878, 0.1219, 0.1414, 0.3083, 0.4792, 0.2739, 0.4984, 0.08633, 0.04535, 0.1286, 0.1184, 0.09564, 0.2925, 0.4218, 0.21, 0.4876, 0.2718, 0.4713, 0.3082, 0.3879, 0.2569, 0.3857, 0.2485, 0.4271, 0.3837, 0.3708, 0.44, 0.2501, 0.3971, 0.2761, 0.3997, 0.4005, 0.5, 0.4812, 0.4239, 0.3586, 0.5178, 0.3408, 0.4534, 0.2798, 0.2455, 0.3042, 0.4947, 0.297, 0.2348, 0.2676, 0.4522, 0.2693, 0.4738, 0.2802, 0.439, 0.4226, 0.5088, 0.1621, 0.7577, 0.04609, 0.05543, 0.117, 0.1315, 0.2545, 0.4992, 0.1632, 0.5081, 0.1123, 0.04799, 0.141, 0.1293, 0.07782, 0.2006, 0.254, 0.1913, 0.4659, 0.3495, 0.4415, 0.3882, 0.4138, 0.2965, 0.3956, 0.264, 0.4102, 0.4543, 0.3037, 0.459, 0.2908, 0.3823, 0.1882, 0.376, 0.3402, 0.5212, 0.4544, 0.5049, 0.194, 0.06487, 0.1816, 0.2455, 0.0534, 0.1077, 0.1369, 0.1542, 0.3845, 0.4477, 0.3495, 0.4765, 0.06335, 0.04433, 0.121, 0.1185, 0.5385, 0.4357, 0.7307, 0.1649, 0.5012, 0.1576, 0.4931, 0.2471, 0.3596, 0.1699, 0.3666, 0.3089, 0.4501, 0.3112, 0.4464, 0.4205, 0.2829, 0.4005, 0.3147, 0.417, 0.4905, 0.471, 0.5086, 0.3409, 0.3902, 0.3313, 0.4496, 0.2794, 0.5087, 0.5131, 0.5042, 0.5196, 0.2847, 0.4286, 0.3218, 0.3671, 0.4322, 0.4655, 0.4295, 0.4715, 0.2843, 0.2746, 0.1667, 0.3509, 0.5784, 0.2228, 0.2191, 0.2448, 0.389, 0.205, 0.335, 0.2836, 0.4333, 0.5527, 0.5267, 0.4492, 0.2805, 0.326, 0.2106, 0.3767, 0.2414, 0.1966, 0.2053, 0.5746, 0.3377, 0.1579, 0.2673, 0.2678, 0.4773, 0.4223, 0.47, 0.4252, 0.2874, 0.2571, 0.3369, 0.2375, 0.4739, 0.4654, 0.4573, 0.4805, 0.2367, 0.352, 0.2625, 0.2963, 0.418, 0.4515, 0.4351, 0.4163, 0.3841, 0.5011, 0.3819, 0.3695, 0.3243, 0.2447, 0.4577, 0.4655, 0.4474, 0.2571, 0.3052, 0.3626, 0.3979, 0.437, 0.4942, 0.1631, 0.1559, 0.3419, 0.8457, 0.1682, 0.2224, 0.4078, 0.2492, 0.1806, 0.4086, 0.7422, 0.3883, 0.1732, 0.2472, 0.4205, 0.239, 0.191, 0.883, 0.3493, 0.1611, 0.1762, 0.4861, 0.4377, 0.4104, 0.4601, 0.4031, 0.2675, 0.5012, 0.5113, 0.4862, 0.2604, 0.4173, 0.4815, 0.3058, 0.5249, 0.3082, 0.4492, 0.3448, 0.3968, 0.3648, 0.4745, 0.3575, 0.4097, 0.3276, 0.4507, 0.2381, 0.4917, 0.2443, 0.3775]): _vg.add([_i], _w, 'REPLACE')
_m = ob_plane.modifiers.new('Solidify', 'SOLIDIFY')
_m.thickness = 1.0
_m.vertex_group = 'thickness'

# ---- collection membership
col_collection.objects.link(ob_plane)

# ---- scene / render settings (as saved in the file)
scene.frame_start = 1; scene.frame_end = 250; scene.frame_set(1)
scene.render.engine = 'BLENDER_EEVEE_NEXT'
scene.cycles.sampling_pattern = 'TABULATED_SOBOL'
scene.view_settings.view_transform = 'Filmic'
bpy.context.view_layer.update()

# ---- added for rendering (the .blend has no active camera and no usable light): camera, sun
cam_auto = bpy.data.cameras.new('AutoCamera')
cam_auto.lens = 50.0
cam_auto.sensor_width = 36.0
cam_auto.clip_end = 1000.0
ob_auto_camera = bpy.data.objects.new('AutoCamera', cam_auto)
scene.collection.objects.link(ob_auto_camera)
ob_auto_camera.location = (2.83592, -3.4031, 2.11569)
ob_auto_camera.rotation_euler = (1.09748, -7.21219e-08, 0.694738)
scene.camera = ob_auto_camera
light_auto_sun = bpy.data.lights.new('AutoSun', 'SUN')
light_auto_sun.energy = 3.0
light_auto_sun.angle = 0.0523599
ob_auto_sun = bpy.data.objects.new('AutoSun', light_auto_sun)
scene.collection.objects.link(ob_auto_sun)
ob_auto_sun.rotation_euler = (0.872665, 0.174533, 0.523599)
bpy.context.view_layer.update()
